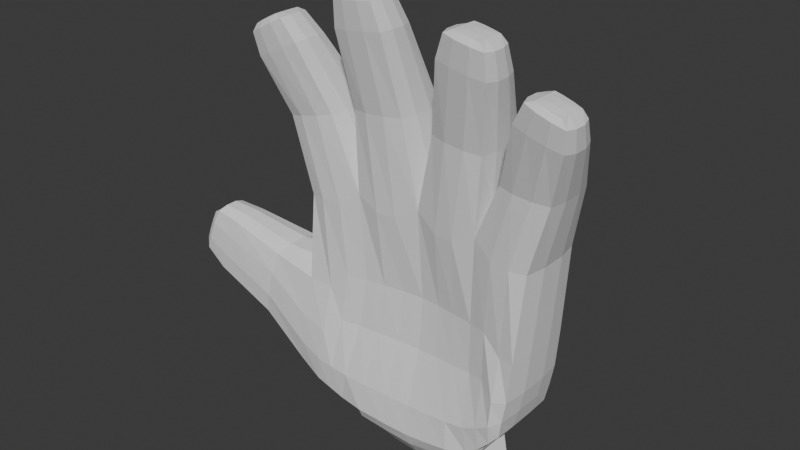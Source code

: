 # Source: MouseHand.blend  (saved by Blender 4.4.32; exported with 4.5.12 LTS)
import bpy
from mathutils import Matrix  # noqa: F401  (used for matrix-valued properties, if any)

bpy.ops.wm.read_factory_settings(use_empty=True)
scene = bpy.context.scene
scene.name = 'Scene'

# ---- collections
col_collection = bpy.data.collections.new('Collection'); scene.collection.children.link(col_collection)

# ---- world
world_world = bpy.data.worlds.new('World'); scene.world = world_world
world_world.use_nodes = True; world_world.node_tree.nodes.clear()
_N = world_world.node_tree.nodes; _L = world_world.node_tree.links
n0 = _N.new('ShaderNodeOutputWorld'); n0.name = 'World Output'; n0.location = (300, 300)
n1 = _N.new('ShaderNodeBackground'); n1.name = 'Background'; n1.location = (10, 300)
n1.inputs[0].default_value = (0.05088, 0.05088, 0.05088, 1.0)
_L.new(n1.outputs[0], n0.inputs[0])
n0.is_active_output = True
world_world.color = (0.05088, 0.05088, 0.05088)
world_world.sun_shadow_jitter_overblur = 0.0

# ---- meshes
me_cube_001 = bpy.data.meshes.new('Cube.001')
me_cube_001.from_pydata([(-0.92, -0.386, -1.432), (-0.7425, -0.3563, 0.1889), (-0.92, 0.2251, -1.432), (-0.7425, 0.2282, 0.1889), (1.136, -0.3836, -1.268), (1.286, -0.3563, 0.1786), (1.136, 0.2414, -1.268), (1.286, 0.2282, 0.1786), (0.8445, 0.257, -1.565), (0.2504, 0.2981, -1.655), (-0.4687, 0.257, -1.635), (-0.273, 0.2449, 0.3269), (0.2754, 0.2587, 0.3415), (0.8227, 0.2449, 0.3124), (-0.4687, -0.3898, -1.635), (0.2504, -0.4168, -1.655), (0.8445, -0.3898, -1.565), (0.8227, -0.3407, 0.3124), (0.2754, -0.3052, 0.3415), (-0.273, -0.3409, 0.3269), (-0.778, -0.3858, -0.5738), (-0.778, 0.2456, -0.5738), (1.225, 0.2629, -0.574), (1.225, -0.384, -0.574), (0.7696, -0.2867, -0.4449), (0.2613, -0.2191, -0.4515), (-0.2551, -0.287, -0.4492), (-0.2551, 0.3739, -0.5992), (0.2613, 0.4325, -0.6015), (0.7696, 0.3742, -0.5949), (-0.8624, -0.329, 1.676), (-0.6923, -0.2291, 1.486), (-0.7962, -0.3146, 1.662), (-1.066, -0.2291, 1.306), (-1.055, -0.329, 1.57), (-1.091, -0.3146, 1.5), (-1.066, -0.5412, 1.306), (-1.055, -0.5632, 1.57), (-1.091, -0.5775, 1.5), (-0.6923, -0.5412, 1.486), (-0.8624, -0.5632, 1.676), (-0.7962, -0.5775, 1.662), (1.605, -0.329, 1.483), (1.622, -0.2291, 1.238), (1.645, -0.3146, 1.422), (1.225, -0.2291, 1.347), (1.397, -0.329, 1.552), (1.327, -0.3146, 1.528), (1.225, -0.5412, 1.347), (1.397, -0.5632, 1.552), (1.327, -0.5775, 1.528), (1.622, -0.5412, 1.238), (1.605, -0.5632, 1.483), (1.645, -0.5775, 1.422), (0.9673, -0.329, 1.838), (1.011, -0.2291, 1.57), (1.015, -0.3146, 1.782), (0.598, -0.2291, 1.643), (0.752, -0.329, 1.881), (0.6849, -0.3146, 1.849), (0.598, -0.5412, 1.643), (0.752, -0.5632, 1.881), (0.6849, -0.5775, 1.849), (1.011, -0.5412, 1.57), (0.9673, -0.5632, 1.838), (1.015, -0.5775, 1.782), (0.007042, -0.329, 1.982), (0.1239, -0.2291, 1.728), (0.06771, -0.3146, 1.945), (-0.2933, -0.2291, 1.674), (-0.2104, -0.329, 1.95), (-0.2661, -0.3146, 1.897), (-0.2933, -0.5412, 1.674), (-0.2104, -0.5632, 1.95), (-0.2661, -0.5775, 1.897), (0.1239, -0.5412, 1.728), (0.007042, -0.5632, 1.982), (0.06771, -0.5775, 1.945), (-1.828, -0.329, -0.4777), (-1.693, -0.2291, -0.7359), (-1.819, -0.3146, -0.5657), (-1.693, -0.5412, -0.7359), (-1.828, -0.5632, -0.4777), (-1.819, -0.5775, -0.5657), (-1.706, -0.329, -0.193), (-1.494, -0.2291, -0.2257), (-1.646, -0.3146, -0.1638), (-1.494, -0.5412, -0.2257), (-1.706, -0.5632, -0.193), (-1.646, -0.5775, -0.1638), (0.8573, 0.1223, -1.662), (-0.4643, 0.1223, -1.719), (-0.4643, -0.2644, -1.719), (0.2538, -0.3699, -1.774), (0.8573, -0.2644, -1.662), (0.9216, 0.06955, -1.779), (0.2694, 0.1047, -1.944), (-0.473, 0.06955, -1.817), (-0.473, -0.2117, -1.817), (0.2694, -0.2469, -1.944), (0.9216, -0.2117, -1.779), (0.2538, 0.2278, -1.774), (-0.9044, 0.0549, 0.8299), (-0.4948, 0.0549, 0.9347), (-0.4948, -0.3861, 0.9347), (-0.9044, -0.3908, 0.8299), (-0.2585, 0.0549, 1.034), (0.1767, 0.0549, 1.066), (0.1767, -0.3767, 1.066), (-0.2585, -0.3861, 1.034), (0.4552, 0.0549, 1.02), (0.888, 0.0549, 0.977), (0.888, -0.3861, 0.977), (0.4552, -0.3767, 1.02), (1.042, 0.0549, 0.8038), (1.462, 0.0549, 0.7736), (1.462, -0.3908, 0.7736), (1.042, -0.3861, 0.8038), (-1.312, 0.0549, -1.091), (-1.312, -0.4002, -1.091), (-1.147, 0.0549, -0.4765), (-1.147, -0.4002, -0.4765), (-0.8296, 0.2759, -0.9422), (-0.8788, 0.2739, -1.213), (1.199, 0.261, -0.9201), (1.165, 0.259, -1.114), (1.199, -0.3953, -0.9201), (1.165, -0.3972, -1.114), (0.7907, -0.3086, -0.8699), (0.8182, -0.4148, -1.313), (0.2577, -0.2541, -0.9068), (0.254, -0.3876, -1.387), (-0.3182, -0.3088, -0.8951), (-0.3978, -0.4149, -1.364), (-0.3182, 0.3662, -1.045), (-0.3978, 0.3351, -1.364), (0.2577, 0.4209, -1.057), (0.254, 0.3624, -1.387), (0.7907, 0.3664, -1.02), (0.8182, 0.3352, -1.313), (-0.8788, -0.4309, -1.213), (-0.8296, -0.429, -0.9422), (-1.555, -0.2092, -0.3837), (-1.632, -0.2092, -0.5778), (-1.765, -0.2956, -0.4418), (-1.699, -0.2956, -0.2877), (-1.792, -0.3244, -0.3867), (-1.746, -0.3244, -0.2803), (-1.632, -0.5611, -0.5778), (-1.555, -0.5611, -0.3837), (-1.699, -0.5966, -0.2877), (-1.765, -0.5966, -0.4418), (-1.746, -0.5678, -0.2803), (-1.792, -0.5678, -0.3867), (-1.261, 0.08673, -0.9006), (-1.198, 0.08673, -0.6666), (-1.198, -0.432, -0.6666), (-1.261, -0.432, -0.9006), (-0.6076, 0.261, -1.586), (-0.7321, 0.259, -1.544), (-0.4444, -0.3795, 0.2039), (-0.6091, -0.3906, 0.1964), (-0.6091, 0.2778, 0.1964), (-0.4444, 0.2837, 0.2039), (-0.7321, -0.3972, -1.544), (-0.6076, -0.3953, -1.586), (-0.581, 0.3274, -0.5935), (-0.4171, 0.3508, -0.5963), (-0.4171, -0.3367, -0.4463), (-0.581, -0.3617, -0.5935), (-0.9945, -0.3244, 1.607), (-0.9245, -0.3244, 1.645), (-0.887, -0.2956, 1.612), (-1.0, -0.2956, 1.55), (-0.8077, -0.2092, 1.431), (-0.9504, -0.2092, 1.361), (-0.9245, -0.5678, 1.645), (-0.9945, -0.5678, 1.607), (-1.0, -0.5966, 1.55), (-0.887, -0.5966, 1.612), (-0.9504, -0.5611, 1.361), (-0.8077, -0.5611, 1.431), (-0.7776, 0.08673, 0.8623), (-0.6215, 0.08673, 0.9023), (-0.6215, -0.4195, 0.9023), (-0.7776, -0.4211, 0.8623), (-0.5486, -0.4252, -1.338), (-0.6854, -0.4357, -1.308), (-0.4761, -0.3544, -0.8822), (-0.6278, -0.4252, -1.017), (-0.6854, 0.3143, -1.308), (-0.5486, 0.3248, -1.338), (-0.6278, 0.3248, -1.017), (-0.4761, 0.3456, -1.032), (0.002657, 0.296, -1.652), (-0.2461, 0.294, -1.64), (-0.08782, 0.2951, 0.2304), (0.07869, 0.3009, 0.2326), (-0.2461, -0.4208, -1.64), (0.002657, -0.4188, -1.652), (0.07869, -0.3367, 0.2326), (-0.08782, -0.3529, 0.2304), (-0.08937, 0.3966, -0.5999), (0.08277, 0.4201, -0.6007), (0.08277, -0.2348, -0.4507), (-0.08937, -0.2614, -0.4499), (-0.1443, -0.3244, 1.962), (-0.06525, -0.3244, 1.974), (-0.03959, -0.2956, 1.93), (-0.1679, -0.2956, 1.911), (-0.01061, -0.2092, 1.711), (-0.1703, -0.2092, 1.69), (-0.06525, -0.5678, 1.974), (-0.1443, -0.5678, 1.962), (-0.1679, -0.5966, 1.911), (-0.03959, -0.5966, 1.93), (-0.1703, -0.5611, 1.69), (-0.01061, -0.5611, 1.711), (-0.2629, -0.3699, -1.738), (-0.004317, -0.3699, -1.76), (-0.008005, 0.1047, -1.915), (-0.2813, 0.1047, -1.862), (-0.2813, -0.2469, -1.862), (-0.008005, -0.2469, -1.915), (-0.004317, 0.2278, -1.76), (-0.2629, 0.2278, -1.738), (0.03591, -0.4119, 1.056), (-0.1299, -0.415, 1.044), (-0.1299, 0.08673, 1.044), (0.03591, 0.08673, 1.056), (0.02743, -0.3945, -1.384), (-0.1976, -0.4049, -1.376), (0.05799, -0.2679, -0.9054), (-0.1378, -0.2887, -0.9012), (-0.1976, 0.3451, -1.376), (0.02743, 0.3555, -1.384), (-0.1378, 0.3863, -1.051), (0.05799, 0.4071, -1.055), (0.6605, 0.2942, -1.598), (0.4618, 0.2961, -1.631), (0.4597, 0.3013, 0.2234), (0.626, 0.2954, 0.2203), (0.4618, -0.4187, -1.631), (0.6605, -0.4207, -1.598), (0.626, -0.3522, 0.2203), (0.4597, -0.3359, 0.2234), (0.432, 0.4211, -0.5993), (0.6008, 0.3977, -0.5971), (0.6008, -0.2601, -0.4471), (0.432, -0.2336, -0.4493), (0.8211, -0.3244, 1.87), (0.8994, -0.3244, 1.854), (0.9136, -0.2956, 1.803), (0.7867, -0.2956, 1.828), (0.8836, -0.2092, 1.593), (0.7255, -0.2092, 1.621), (0.8994, -0.5678, 1.854), (0.8211, -0.5678, 1.87), (0.7867, -0.5966, 1.828), (0.9136, -0.5966, 1.803), (0.7255, -0.5611, 1.621), (0.8836, -0.5611, 1.593), (0.4761, -0.3699, -1.74), (0.6855, -0.3699, -1.698), (0.7548, 0.1047, -1.838), (0.5165, 0.1047, -1.904), (0.5165, -0.2469, -1.904), (0.7548, -0.2469, -1.838), (0.6855, 0.2278, -1.698), (0.4761, 0.2278, -1.74), (0.754, -0.4148, 0.9902), (0.5891, -0.4117, 1.007), (0.5891, 0.08673, 1.007), (0.754, 0.08673, 0.9902), (0.642, -0.4044, -1.346), (0.4526, -0.394, -1.37), (0.6193, -0.2877, -0.8864), (0.4412, -0.2669, -0.8981), (0.4526, 0.356, -1.37), (0.642, 0.3456, -1.346), (0.4412, 0.4081, -1.048), (0.6193, 0.3873, -1.036), (0.9879, 0.2837, 0.1932), (1.153, 0.2778, 0.1859), (0.9584, -0.3953, -1.46), (1.058, -0.3972, -1.356), (1.058, 0.259, -1.356), (0.9584, 0.261, -1.46), (1.153, -0.3906, 0.1859), (0.9879, -0.3795, 0.1932), (1.094, -0.3617, -0.581), (0.9317, -0.3367, -0.438), (0.9317, 0.3508, -0.588), (1.094, 0.3274, -0.581), (1.464, -0.3244, 1.532), (1.54, -0.3244, 1.507), (1.548, -0.2956, 1.455), (1.425, -0.2956, 1.495), (1.5, -0.2092, 1.271), (1.348, -0.2092, 1.314), (1.54, -0.5678, 1.507), (1.464, -0.5678, 1.532), (1.425, -0.5966, 1.495), (1.548, -0.5966, 1.455), (1.348, -0.5611, 1.314), (1.5, -0.5611, 1.271), (1.332, -0.4211, 0.783), (1.172, -0.4195, 0.7945), (1.172, 0.08673, 0.7945), (1.332, 0.08673, 0.783), (0.9501, 0.3248, -1.248), (1.069, 0.3143, -1.174), (0.94, 0.3456, -0.9875), (1.083, 0.3248, -0.9503), (1.069, -0.4357, -1.174), (0.9501, -0.4252, -1.248), (1.083, -0.4252, -0.9503), (0.94, -0.3544, -0.8375), (-0.928, 0.03703, -1.484), (-0.928, -0.1979, -1.484), (-0.7737, -0.1771, 0.1889), (-0.7737, 0.04744, 0.1889), (1.139, -0.1961, -1.272), (1.139, 0.05392, -1.272), (1.317, 0.04744, 0.1786), (1.317, -0.1771, 0.1786), (0.8525, 0.03576, 0.5194), (0.8525, -0.1685, 0.5194), (0.2833, 0.04617, 0.563), (0.2833, -0.1477, 0.563), (-0.2893, 0.03576, 0.5411), (-0.2893, -0.1685, 0.5411), (-0.5299, 0.05392, -1.677), (-0.5299, -0.1961, -1.677), (0.8892, 0.05392, -1.593), (0.8892, -0.1961, -1.593), (1.256, 0.05705, -0.574), (1.256, -0.1898, -0.574), (-0.8116, -0.1917, -0.4839), (-0.8116, 0.04015, -0.4839), (-1.054, -0.4923, 1.574), (-1.054, -0.3999, 1.574), (-1.114, -0.3959, 1.487), (-1.114, -0.4963, 1.487), (-1.093, -0.3265, 1.291), (-1.093, -0.4438, 1.291), (-0.8654, -0.3999, 1.677), (-0.8654, -0.4923, 1.677), (-0.7737, -0.4963, 1.674), (-0.7737, -0.3959, 1.674), (-0.665, -0.4438, 1.501), (-0.665, -0.3265, 1.501), (1.4, -0.4923, 1.554), (1.4, -0.3999, 1.554), (1.303, -0.3959, 1.536), (1.303, -0.4963, 1.536), (1.196, -0.3265, 1.357), (1.196, -0.4438, 1.357), (1.604, -0.3999, 1.486), (1.604, -0.4923, 1.486), (1.67, -0.4963, 1.414), (1.67, -0.3959, 1.414), (1.652, -0.4438, 1.228), (1.652, -0.3265, 1.228), (0.755, -0.4923, 1.883), (0.755, -0.3999, 1.883), (0.6597, -0.3959, 1.854), (0.6597, -0.4963, 1.854), (0.5674, -0.3265, 1.649), (0.5674, -0.4438, 1.649), (0.9655, -0.3999, 1.841), (0.9655, -0.4923, 1.841), (1.041, -0.4963, 1.777), (1.041, -0.3959, 1.777), (1.042, -0.4438, 1.564), (1.042, -0.3265, 1.564), (-0.2079, -0.4923, 1.953), (-0.2079, -0.3999, 1.953), (-0.2901, -0.3959, 1.893), (-0.2901, -0.4963, 1.893), (-0.3224, -0.3265, 1.67), (-0.3224, -0.4438, 1.67), (0.004662, -0.3999, 1.984), (0.004662, -0.4923, 1.984), (0.0947, -0.4963, 1.949), (0.0947, -0.3959, 1.949), (0.1566, -0.4438, 1.733), (0.1566, -0.3265, 1.733), (-1.709, -0.3265, -0.7719), (-1.709, -0.4438, -0.7719), (-1.832, -0.4963, -0.5958), (-1.832, -0.3959, -0.5958), (-1.83, -0.4923, -0.4754), (-1.83, -0.3999, -0.4754), (-1.479, -0.4438, -0.1896), (-1.479, -0.3265, -0.1896), (-1.633, -0.3959, -0.1337), (-1.633, -0.4963, -0.1337), (-1.708, -0.3999, -0.1916), (-1.708, -0.4923, -0.1916), (-0.9337, -0.2528, 0.8224), (-0.9337, -0.08306, 0.8224), (-0.4655, -0.0815, 0.9422), (-0.4655, -0.2497, 0.9422), (-0.2878, -0.2497, 1.032), (-0.2878, -0.0815, 1.032), (0.2096, -0.07837, 1.068), (0.2096, -0.2435, 1.068), (0.4243, -0.2435, 1.023), (0.4243, -0.07837, 1.023), (0.9189, -0.0815, 0.9739), (0.9189, -0.2497, 0.9739), (1.012, -0.2497, 0.8059), (1.012, -0.0815, 0.8059), (1.492, -0.08306, 0.7715), (1.492, -0.2528, 0.7715), (-1.136, -0.08618, -0.4327), (-1.136, -0.2591, -0.4327), (-1.324, -0.2591, -1.135), (-1.324, -0.08618, -1.135), (-1.796, -0.4912, -0.375), (-1.796, -0.4009, -0.375), (-1.755, -0.4912, -0.2812), (-1.755, -0.4009, -0.2812), (1.188, 0.05392, -1.1), (1.188, -0.1961, -1.1), (1.225, 0.05392, -0.9131), (1.225, -0.1961, -0.9131), (-0.933, -0.4009, 1.65), (-0.933, -0.4912, 1.65), (-0.9914, -0.4009, 1.618), (-0.9914, -0.4912, 1.618), (-0.7429, 0.05392, -1.599), (-0.7429, -0.1961, -1.599), (-0.6212, 0.05392, -1.643), (-0.6212, -0.1961, -1.643), (-0.07159, -0.4009, 1.981), (-0.07159, -0.4912, 1.981), (-0.1376, -0.4009, 1.972), (-0.1376, -0.4912, 1.972), (0.8947, -0.4009, 1.863), (0.8947, -0.4912, 1.863), (0.8293, -0.4009, 1.876), (0.8293, -0.4912, 1.876), (1.536, -0.4009, 1.517), (1.536, -0.4912, 1.517), (1.473, -0.4009, 1.538), (1.473, -0.4912, 1.538), (0.9603, 0.05392, -1.509), (0.9603, -0.1961, -1.509), (1.055, 0.05392, -1.398), (1.055, -0.1961, -1.398)], [], [(339, 321, 3, 21), (293, 283, 7, 22), (337, 325, 5, 23), (169, 161, 1, 20), (451, 322, 4, 285), (435, 333, 14, 165), (291, 289, 17, 24), (249, 245, 18, 25), (205, 201, 19, 26), (167, 163, 11, 27), (203, 197, 12, 28), (247, 241, 13, 29), (281, 247, 29, 138), (237, 203, 28, 136), (193, 167, 27, 134), (233, 205, 26, 132), (277, 249, 25, 130), (317, 291, 24, 128), (189, 169, 20, 141), (427, 337, 23, 126), (313, 293, 22, 124), (156, 121, 87, 149), (403, 350, 39, 104), (431, 340, 37, 177), (185, 180, 36, 105), (309, 298, 43, 115), (401, 344, 33, 102), (415, 362, 51, 116), (447, 352, 49, 301), (307, 304, 48, 117), (273, 254, 55, 111), (413, 356, 45, 114), (411, 374, 63, 112), (443, 364, 61, 257), (271, 260, 60, 113), (229, 210, 67, 107), (409, 368, 57, 110), (407, 386, 75, 108), (439, 376, 73, 213), (227, 216, 72, 109), (418, 119, 81, 389), (405, 380, 69, 106), (154, 118, 79, 143), (416, 120, 85, 395), (423, 398, 84, 147), (171, 30, 32, 172), (172, 32, 31, 174), (341, 34, 35, 342), (342, 35, 33, 344), (177, 37, 38, 178), (178, 38, 36, 180), (347, 40, 41, 348), (348, 41, 39, 350), (295, 42, 44, 296), (296, 44, 43, 298), (353, 46, 47, 354), (354, 47, 45, 356), (301, 49, 50, 302), (302, 50, 48, 304), (359, 52, 53, 360), (360, 53, 51, 362), (251, 54, 56, 252), (252, 56, 55, 254), (365, 58, 59, 366), (366, 59, 57, 368), (257, 61, 62, 258), (258, 62, 60, 260), (371, 64, 65, 372), (372, 65, 63, 374), (207, 66, 68, 208), (208, 68, 67, 210), (377, 70, 71, 378), (378, 71, 69, 380), (213, 73, 74, 214), (214, 74, 72, 216), (383, 76, 77, 384), (384, 77, 75, 386), (389, 81, 83, 390), (390, 83, 82, 392), (143, 79, 80, 144), (144, 80, 78, 146), (149, 87, 89, 150), (150, 89, 88, 152), (395, 85, 86, 396), (396, 86, 84, 398), (183, 174, 31, 103), (262, 93, 99, 266), (268, 90, 95, 264), (220, 96, 99, 223), (264, 95, 100, 267), (90, 94, 100, 95), (92, 91, 97, 98), (224, 101, 96, 220), (218, 92, 98, 222), (238, 8, 90, 268), (242, 15, 93, 262), (194, 9, 101, 224), (198, 14, 92, 218), (163, 183, 103, 11), (321, 401, 102, 3), (161, 185, 105, 1), (331, 403, 104, 19), (330, 405, 106, 11), (201, 227, 109, 19), (329, 407, 108, 18), (197, 229, 107, 12), (328, 409, 110, 12), (245, 271, 113, 18), (327, 411, 112, 17), (241, 273, 111, 13), (326, 413, 114, 13), (289, 307, 117, 17), (325, 415, 116, 5), (283, 309, 115, 7), (339, 21, 120, 416), (123, 2, 118, 154), (319, 0, 119, 418), (141, 20, 121, 156), (0, 140, 157, 119), (140, 141, 156, 157), (21, 122, 155, 120), (122, 123, 154, 155), (83, 151, 153, 82), (151, 150, 152, 153), (81, 148, 151, 83), (148, 149, 150, 151), (86, 145, 147, 84), (145, 144, 146, 147), (85, 142, 145, 86), (142, 143, 144, 145), (393, 421, 146, 78), (421, 423, 147, 146), (120, 155, 142, 85), (155, 154, 143, 142), (119, 157, 148, 81), (157, 156, 149, 148), (286, 311, 125, 6), (311, 313, 124, 125), (322, 425, 127, 4), (425, 427, 126, 127), (164, 187, 140, 0), (187, 189, 141, 140), (284, 315, 129, 16), (315, 317, 128, 129), (242, 275, 131, 15), (275, 277, 130, 131), (198, 231, 133, 14), (231, 233, 132, 133), (158, 191, 135, 10), (191, 193, 134, 135), (194, 235, 137, 9), (235, 237, 136, 137), (238, 279, 139, 8), (279, 281, 138, 139), (123, 122, 192, 190), (190, 192, 193, 191), (2, 123, 190, 159), (159, 190, 191, 158), (133, 132, 188, 186), (186, 188, 189, 187), (14, 133, 186, 165), (165, 186, 187, 164), (19, 104, 184, 160), (160, 184, 185, 161), (3, 102, 182, 162), (162, 182, 183, 163), (102, 33, 175, 182), (182, 175, 174, 183), (41, 179, 181, 39), (179, 178, 180, 181), (40, 176, 179, 41), (176, 177, 178, 179), (35, 173, 175, 33), (173, 172, 174, 175), (34, 170, 173, 35), (170, 171, 172, 173), (104, 39, 181, 184), (184, 181, 180, 185), (347, 429, 176, 40), (429, 431, 177, 176), (132, 26, 168, 188), (188, 168, 169, 189), (122, 21, 166, 192), (192, 166, 167, 193), (21, 3, 162, 166), (166, 162, 163, 167), (319, 433, 164, 0), (433, 435, 165, 164), (26, 19, 160, 168), (168, 160, 161, 169), (135, 134, 236, 234), (234, 236, 237, 235), (10, 135, 234, 195), (195, 234, 235, 194), (131, 130, 232, 230), (230, 232, 233, 231), (15, 131, 230, 199), (199, 230, 231, 198), (11, 106, 228, 196), (196, 228, 229, 197), (18, 108, 226, 200), (200, 226, 227, 201), (15, 199, 219, 93), (199, 198, 218, 219), (10, 195, 225, 91), (195, 194, 224, 225), (93, 219, 223, 99), (219, 218, 222, 223), (91, 225, 221, 97), (225, 224, 220, 221), (97, 221, 222, 98), (221, 220, 223, 222), (77, 215, 217, 75), (215, 214, 216, 217), (76, 212, 215, 77), (212, 213, 214, 215), (71, 209, 211, 69), (209, 208, 210, 211), (70, 206, 209, 71), (206, 207, 208, 209), (108, 75, 217, 226), (226, 217, 216, 227), (383, 437, 212, 76), (437, 439, 213, 212), (106, 69, 211, 228), (228, 211, 210, 229), (130, 25, 204, 232), (232, 204, 205, 233), (134, 27, 202, 236), (236, 202, 203, 237), (27, 11, 196, 202), (202, 196, 197, 203), (25, 18, 200, 204), (204, 200, 201, 205), (137, 136, 280, 278), (278, 280, 281, 279), (9, 137, 278, 239), (239, 278, 279, 238), (129, 128, 276, 274), (274, 276, 277, 275), (16, 129, 274, 243), (243, 274, 275, 242), (12, 110, 272, 240), (240, 272, 273, 241), (17, 112, 270, 244), (244, 270, 271, 245), (16, 243, 263, 94), (243, 242, 262, 263), (9, 239, 269, 101), (239, 238, 268, 269), (96, 265, 266, 99), (265, 264, 267, 266), (101, 269, 265, 96), (269, 268, 264, 265), (94, 263, 267, 100), (263, 262, 266, 267), (65, 259, 261, 63), (259, 258, 260, 261), (64, 256, 259, 65), (256, 257, 258, 259), (59, 253, 255, 57), (253, 252, 254, 255), (58, 250, 253, 59), (250, 251, 252, 253), (112, 63, 261, 270), (270, 261, 260, 271), (371, 441, 256, 64), (441, 443, 257, 256), (110, 57, 255, 272), (272, 255, 254, 273), (128, 24, 248, 276), (276, 248, 249, 277), (136, 28, 246, 280), (280, 246, 247, 281), (28, 12, 240, 246), (246, 240, 241, 247), (24, 17, 244, 248), (248, 244, 245, 249), (127, 126, 316, 314), (314, 316, 317, 315), (4, 127, 314, 285), (285, 314, 315, 284), (139, 138, 312, 310), (310, 312, 313, 311), (8, 139, 310, 287), (287, 310, 311, 286), (13, 114, 308, 282), (282, 308, 309, 283), (5, 116, 306, 288), (288, 306, 307, 289), (53, 303, 305, 51), (303, 302, 304, 305), (52, 300, 303, 53), (300, 301, 302, 303), (47, 297, 299, 45), (297, 296, 298, 299), (46, 294, 297, 47), (294, 295, 296, 297), (116, 51, 305, 306), (306, 305, 304, 307), (359, 445, 300, 52), (445, 447, 301, 300), (114, 45, 299, 308), (308, 299, 298, 309), (138, 29, 292, 312), (312, 292, 293, 313), (126, 23, 290, 316), (316, 290, 291, 317), (23, 5, 288, 290), (290, 288, 289, 291), (335, 449, 284, 16), (449, 451, 285, 284), (29, 13, 282, 292), (292, 282, 283, 293), (287, 286, 450, 448), (448, 450, 451, 449), (8, 287, 448, 334), (334, 448, 449, 335), (295, 294, 446, 444), (444, 446, 447, 445), (42, 295, 444, 358), (358, 444, 445, 359), (251, 250, 442, 440), (440, 442, 443, 441), (54, 251, 440, 370), (370, 440, 441, 371), (207, 206, 438, 436), (436, 438, 439, 437), (66, 207, 436, 382), (382, 436, 437, 383), (159, 158, 434, 432), (432, 434, 435, 433), (2, 159, 432, 318), (318, 432, 433, 319), (171, 170, 430, 428), (428, 430, 431, 429), (30, 171, 428, 346), (346, 428, 429, 347), (125, 124, 426, 424), (424, 426, 427, 425), (6, 125, 424, 323), (323, 424, 425, 322), (153, 152, 422, 420), (420, 422, 423, 421), (82, 153, 420, 392), (392, 420, 421, 393), (2, 318, 419, 118), (318, 319, 418, 419), (20, 338, 417, 121), (338, 339, 416, 417), (7, 115, 414, 324), (324, 414, 415, 325), (17, 117, 412, 327), (327, 412, 413, 326), (13, 111, 410, 326), (326, 410, 411, 327), (18, 113, 408, 329), (329, 408, 409, 328), (12, 107, 406, 328), (328, 406, 407, 329), (19, 109, 404, 331), (331, 404, 405, 330), (11, 103, 402, 330), (330, 402, 403, 331), (1, 105, 400, 320), (320, 400, 401, 321), (89, 397, 399, 88), (397, 396, 398, 399), (87, 394, 397, 89), (394, 395, 396, 397), (80, 391, 393, 78), (391, 390, 392, 393), (79, 388, 391, 80), (388, 389, 390, 391), (68, 385, 387, 67), (385, 384, 386, 387), (66, 382, 385, 68), (382, 383, 384, 385), (74, 379, 381, 72), (379, 378, 380, 381), (73, 376, 379, 74), (376, 377, 378, 379), (56, 373, 375, 55), (373, 372, 374, 375), (54, 370, 373, 56), (370, 371, 372, 373), (62, 367, 369, 60), (367, 366, 368, 369), (61, 364, 367, 62), (364, 365, 366, 367), (44, 361, 363, 43), (361, 360, 362, 363), (42, 358, 361, 44), (358, 359, 360, 361), (50, 355, 357, 48), (355, 354, 356, 357), (49, 352, 355, 50), (352, 353, 354, 355), (32, 349, 351, 31), (349, 348, 350, 351), (30, 346, 349, 32), (346, 347, 348, 349), (38, 343, 345, 36), (343, 342, 344, 345), (37, 340, 343, 38), (340, 341, 342, 343), (152, 88, 399, 422), (422, 399, 398, 423), (121, 417, 394, 87), (417, 416, 395, 394), (109, 72, 381, 404), (404, 381, 380, 405), (118, 419, 388, 79), (419, 418, 389, 388), (206, 70, 377, 438), (438, 377, 376, 439), (107, 67, 387, 406), (406, 387, 386, 407), (113, 60, 369, 408), (408, 369, 368, 409), (250, 58, 365, 442), (442, 365, 364, 443), (111, 55, 375, 410), (410, 375, 374, 411), (117, 48, 357, 412), (412, 357, 356, 413), (294, 46, 353, 446), (446, 353, 352, 447), (115, 43, 363, 414), (414, 363, 362, 415), (105, 36, 345, 400), (400, 345, 344, 401), (170, 34, 341, 430), (430, 341, 340, 431), (103, 31, 351, 402), (402, 351, 350, 403), (124, 22, 336, 426), (426, 336, 337, 427), (158, 10, 332, 434), (434, 332, 333, 435), (286, 6, 323, 450), (450, 323, 322, 451), (22, 7, 324, 336), (336, 324, 325, 337), (20, 1, 320, 338), (338, 320, 321, 339)])
_uv = me_cube_001.uv_layers.new(name='UVMap')
_uv.uv.foreach_set('vector', [0.5, 0.1667, 0.625, 0.1667, 0.625, 0.25, 0.5, 0.25, 0.5, 0.4792, 0.625, 0.4792, 0.625, 0.5, 0.5, 0.5, 0.5, 0.6667, 0.625, 0.6667, 0.625, 0.75, 0.5, 0.75, 0.5, 0.9792, 0.625, 0.9792, 0.625, 1.0, 0.5, 1.0, 0.3542, 0.6667, 0.375, 0.6667, 0.375, 0.75, 0.3542, 0.75, 0.1667, 0.6667, 0.1875, 0.6667, 0.1875, 0.75, 0.1667, 0.75, 0.5, 0.7917, 0.625, 0.7917, 0.625, 0.8125, 0.5, 0.8125, 0.5, 0.8542, 0.625, 0.8542, 0.625, 0.875, 0.5, 0.875, 0.5, 0.9179, 0.625, 0.9179, 0.625, 0.9375, 0.5, 0.9375, 0.5, 0.2917, 0.625, 0.2917, 0.625, 0.3125, 0.5, 0.3125, 0.5, 0.3529, 0.625, 0.3529, 0.625, 0.375, 0.5, 0.375, 0.5, 0.4167, 0.625, 0.4167, 0.625, 0.4375, 0.5, 0.4375, 0.4583, 0.4167, 0.5, 0.4167, 0.5, 0.4375, 0.4583, 0.4375, 0.4583, 0.3529, 0.5, 0.3529, 0.5, 0.375, 0.4583, 0.375, 0.4583, 0.2917, 0.5, 0.2917, 0.5, 0.3125, 0.4583, 0.3125, 0.4583, 0.9179, 0.5, 0.9179, 0.5, 0.9375, 0.4583, 0.9375, 0.4583, 0.8542, 0.5, 0.8542, 0.5, 0.875, 0.4583, 0.875, 0.4583, 0.7917, 0.5, 0.7917, 0.5, 0.8125, 0.4583, 0.8125, 0.4583, 0.9792, 0.5, 0.9792, 0.5, 1.0, 0.4583, 1.0, 0.4583, 0.6667, 0.5, 0.6667, 0.5, 0.75, 0.4583, 0.75, 0.4583, 0.4792, 0.5, 0.4792, 0.5, 0.5, 0.4583, 0.5, 0.4583, 1.0, 0.5, 1.0, 0.5, 1.0, 0.4583, 1.0, 0.8125, 0.6667, 0.8125, 0.6667, 0.8125, 0.75, 0.8125, 0.75, 0.8479, 0.6604, 0.8563, 0.6604, 0.8563, 0.7313, 0.8479, 0.7313, 0.8542, 0.75, 0.8542, 0.75, 0.875, 0.75, 0.875, 0.75, 0.6458, 0.5, 0.6458, 0.5, 0.625, 0.5, 0.625, 0.5, 0.875, 0.5833, 0.875, 0.5833, 0.875, 0.5, 0.875, 0.5, 0.625, 0.6667, 0.625, 0.6667, 0.625, 0.75, 0.625, 0.75, 0.6604, 0.6604, 0.6687, 0.6604, 0.6688, 0.7313, 0.6604, 0.7313, 0.6667, 0.75, 0.6667, 0.75, 0.6875, 0.75, 0.6875, 0.75, 0.7083, 0.5, 0.7083, 0.5, 0.6875, 0.5, 0.6875, 0.5, 0.6875, 0.5833, 0.6875, 0.5833, 0.6875, 0.5, 0.6875, 0.5, 0.6875, 0.6667, 0.6875, 0.6667, 0.6875, 0.75, 0.6875, 0.75, 0.7229, 0.6604, 0.7312, 0.6604, 0.7312, 0.7312, 0.7229, 0.7313, 0.7292, 0.75, 0.7292, 0.75, 0.75, 0.75, 0.75, 0.75, 0.7721, 0.5, 0.7721, 0.5, 0.75, 0.5, 0.75, 0.5, 0.75, 0.5833, 0.75, 0.5833, 0.75, 0.5, 0.75, 0.5, 0.75, 0.6667, 0.75, 0.6667, 0.75, 0.75, 0.75, 0.75, 0.7859, 0.6604, 0.7938, 0.6604, 0.7938, 0.7312, 0.7859, 0.7312, 0.7929, 0.75, 0.7929, 0.75, 0.8125, 0.75, 0.8125, 0.75, 0.125, 0.6667, 0.125, 0.75, 0.125, 0.75, 0.125, 0.6667, 0.8125, 0.5833, 0.8125, 0.5833, 0.8125, 0.5, 0.8125, 0.5, 0.4167, 0.25, 0.375, 0.25, 0.375, 0.25, 0.4167, 0.25, 0.5, 0.1667, 0.5, 0.25, 0.5, 0.25, 0.5, 0.1667, 0.448, 0.1604, 0.4691, 0.1604, 0.4691, 0.2312, 0.448, 0.2312, 0.8396, 0.5188, 0.8313, 0.5188, 0.8157, 0.5027, 0.8347, 0.5027, 0.8347, 0.5027, 0.8157, 0.5027, 0.8125, 0.5, 0.8333, 0.5, 0.8563, 0.5896, 0.8563, 0.5188, 0.8727, 0.5027, 0.8727, 0.5842, 0.8727, 0.5842, 0.8727, 0.5027, 0.875, 0.5, 0.875, 0.5833, 0.8479, 0.7313, 0.8563, 0.7313, 0.8727, 0.7473, 0.8537, 0.7473, 0.8537, 0.7473, 0.8727, 0.7473, 0.875, 0.75, 0.8542, 0.75, 0.8312, 0.6604, 0.8313, 0.7313, 0.8157, 0.7473, 0.8157, 0.6658, 0.8157, 0.6658, 0.8157, 0.7473, 0.8125, 0.75, 0.8125, 0.6667, 0.6521, 0.5188, 0.6438, 0.5188, 0.6278, 0.5027, 0.6468, 0.5027, 0.6468, 0.5027, 0.6278, 0.5027, 0.625, 0.5, 0.6458, 0.5, 0.6688, 0.5896, 0.6687, 0.5188, 0.6847, 0.5027, 0.6847, 0.5842, 0.6847, 0.5842, 0.6847, 0.5027, 0.6875, 0.5, 0.6875, 0.5833, 0.6604, 0.7313, 0.6688, 0.7313, 0.6847, 0.7473, 0.6658, 0.7473, 0.6658, 0.7473, 0.6847, 0.7473, 0.6875, 0.75, 0.6667, 0.75, 0.6438, 0.6604, 0.6438, 0.7313, 0.6278, 0.7473, 0.6278, 0.6658, 0.6278, 0.6658, 0.6278, 0.7473, 0.625, 0.75, 0.625, 0.6667, 0.7146, 0.5188, 0.7063, 0.5188, 0.6903, 0.5027, 0.7093, 0.5027, 0.7093, 0.5027, 0.6903, 0.5027, 0.6875, 0.5, 0.7083, 0.5, 0.7312, 0.5896, 0.7312, 0.5188, 0.7473, 0.5027, 0.7473, 0.5842, 0.7473, 0.5842, 0.7473, 0.5027, 0.75, 0.5, 0.75, 0.5833, 0.7229, 0.7313, 0.7312, 0.7312, 0.7473, 0.7473, 0.7283, 0.7473, 0.7283, 0.7473, 0.7473, 0.7473, 0.75, 0.75, 0.7292, 0.75, 0.7063, 0.6604, 0.7063, 0.7313, 0.6903, 0.7473, 0.6903, 0.6658, 0.6903, 0.6658, 0.6903, 0.7473, 0.6875, 0.75, 0.6875, 0.6667, 0.7776, 0.5188, 0.7688, 0.5188, 0.753, 0.5027, 0.7731, 0.5027, 0.7731, 0.5027, 0.753, 0.5027, 0.75, 0.5, 0.7721, 0.5, 0.7938, 0.5896, 0.7938, 0.5188, 0.81, 0.5027, 0.81, 0.5842, 0.81, 0.5842, 0.81, 0.5027, 0.8125, 0.5, 0.8125, 0.5833, 0.7859, 0.7312, 0.7938, 0.7312, 0.81, 0.7473, 0.7921, 0.7473, 0.7921, 0.7473, 0.81, 0.7473, 0.8125, 0.75, 0.7929, 0.75, 0.7687, 0.6604, 0.7688, 0.7313, 0.753, 0.7473, 0.753, 0.6658, 0.753, 0.6658, 0.753, 0.7473, 0.75, 0.75, 0.75, 0.6667, 0.125, 0.6667, 0.125, 0.75, 0.125, 0.7445, 0.125, 0.6648, 0.375, 0.08516, 0.375, 0.005492, 0.4059, 0.01875, 0.4059, 0.08958, 0.4167, 0.25, 0.375, 0.25, 0.3807, 0.25, 0.4186, 0.2491, 0.4186, 0.2491, 0.3807, 0.25, 0.4059, 0.2313, 0.427, 0.2313, 0.4583, 1.0, 0.5, 1.0, 0.4889, 1.0, 0.4528, 1.0, 0.4528, 0.0, 0.4889, 0.0, 0.4691, 0.01875, 0.448, 0.01875, 0.5, 0.1667, 0.5, 0.25, 0.4944, 0.2473, 0.4963, 0.1667, 0.4963, 0.1667, 0.4944, 0.2473, 0.4691, 0.2312, 0.4691, 0.1604, 0.8333, 0.5, 0.8333, 0.5, 0.8125, 0.5, 0.8125, 0.5, 0.375, 0.8542, 0.375, 0.875, 0.375, 0.875, 0.375, 0.8542, 0.375, 0.4167, 0.375, 0.4375, 0.375, 0.4375, 0.375, 0.4167, 0.2279, 0.5, 0.25, 0.5, 0.25, 0.75, 0.2279, 0.75, 0.2917, 0.5, 0.3125, 0.5, 0.3125, 0.75, 0.2917, 0.75, 0.3125, 0.5, 0.3125, 0.75, 0.3125, 0.75, 0.3125, 0.5, 0.1875, 0.75, 0.1875, 0.5, 0.1875, 0.5, 0.1875, 0.75, 0.375, 0.3529, 0.375, 0.375, 0.375, 0.375, 0.375, 0.3529, 0.375, 0.9179, 0.375, 0.9375, 0.375, 0.9375, 0.375, 0.9179, 0.375, 0.4167, 0.375, 0.4375, 0.375, 0.4375, 0.375, 0.4167, 0.375, 0.8542, 0.375, 0.875, 0.375, 0.875, 0.375, 0.8542, 0.375, 0.3529, 0.375, 0.375, 0.375, 0.375, 0.375, 0.3529, 0.375, 0.9179, 0.375, 0.9375, 0.375, 0.9375, 0.375, 0.9179, 0.8333, 0.5, 0.8333, 0.5, 0.8125, 0.5, 0.8125, 0.5, 0.875, 0.5833, 0.875, 0.5833, 0.875, 0.5, 0.875, 0.5, 0.8542, 0.75, 0.8542, 0.75, 0.875, 0.75, 0.875, 0.75, 0.8125, 0.6667, 0.8125, 0.6667, 0.8125, 0.75, 0.8125, 0.75, 0.8125, 0.5833, 0.8125, 0.5833, 0.8125, 0.5, 0.8125, 0.5, 0.7929, 0.75, 0.7929, 0.75, 0.8125, 0.75, 0.8125, 0.75, 0.75, 0.6667, 0.75, 0.6667, 0.75, 0.75, 0.75, 0.75, 0.7721, 0.5, 0.7721, 0.5, 0.75, 0.5, 0.75, 0.5, 0.75, 0.5833, 0.75, 0.5833, 0.75, 0.5, 0.75, 0.5, 0.7292, 0.75, 0.7292, 0.75, 0.75, 0.75, 0.75, 0.75, 0.6875, 0.6667, 0.6875, 0.6667, 0.6875, 0.75, 0.6875, 0.75, 0.7083, 0.5, 0.7083, 0.5, 0.6875, 0.5, 0.6875, 0.5, 0.6875, 0.5833, 0.6875, 0.5833, 0.6875, 0.5, 0.6875, 0.5, 0.6667, 0.75, 0.6667, 0.75, 0.6875, 0.75, 0.6875, 0.75, 0.625, 0.6667, 0.625, 0.6667, 0.625, 0.75, 0.625, 0.75, 0.6458, 0.5, 0.6458, 0.5, 0.625, 0.5, 0.625, 0.5, 0.5, 0.1667, 0.5, 0.25, 0.5, 0.25, 0.5, 0.1667, 0.4167, 0.25, 0.375, 0.25, 0.375, 0.25, 0.4167, 0.25, 0.125, 0.6667, 0.125, 0.75, 0.125, 0.75, 0.125, 0.6667, 0.4583, 1.0, 0.5, 1.0, 0.5, 1.0, 0.4583, 1.0, 0.375, 1.0, 0.4167, 1.0, 0.4167, 1.0, 0.375, 1.0, 0.4167, 1.0, 0.4583, 1.0, 0.4583, 1.0, 0.4167, 1.0, 0.5, 0.25, 0.4583, 0.25, 0.4583, 0.25, 0.5, 0.25, 0.4583, 0.25, 0.4167, 0.25, 0.4167, 0.25, 0.4583, 0.25, 0.3807, 0.0, 0.4168, 0.0, 0.427, 0.01875, 0.4059, 0.01875, 0.4168, 0.0, 0.4528, 0.0, 0.448, 0.01875, 0.427, 0.01875, 0.375, 1.0, 0.4167, 1.0, 0.4168, 1.0, 0.3807, 1.0, 0.4167, 1.0, 0.4583, 1.0, 0.4528, 1.0, 0.4168, 1.0, 0.4944, 0.2473, 0.4565, 0.2482, 0.448, 0.2312, 0.4691, 0.2312, 0.4565, 0.2482, 0.4186, 0.2491, 0.427, 0.2313, 0.448, 0.2312, 0.5, 0.25, 0.4583, 0.25, 0.4565, 0.2482, 0.4944, 0.2473, 0.4583, 0.25, 0.4167, 0.25, 0.4186, 0.2491, 0.4565, 0.2482, 0.4059, 0.1604, 0.427, 0.1604, 0.427, 0.2313, 0.4059, 0.2313, 0.427, 0.1604, 0.448, 0.1604, 0.448, 0.2312, 0.427, 0.2313, 0.5, 0.25, 0.4583, 0.25, 0.4583, 0.25, 0.5, 0.25, 0.4583, 0.25, 0.4167, 0.25, 0.4167, 0.25, 0.4583, 0.25, 0.375, 1.0, 0.4167, 1.0, 0.4167, 1.0, 0.375, 1.0, 0.4167, 1.0, 0.4583, 1.0, 0.4583, 1.0, 0.4167, 1.0, 0.375, 0.4792, 0.4167, 0.4792, 0.4167, 0.5, 0.375, 0.5, 0.4167, 0.4792, 0.4583, 0.4792, 0.4583, 0.5, 0.4167, 0.5, 0.375, 0.6667, 0.4167, 0.6667, 0.4167, 0.75, 0.375, 0.75, 0.4167, 0.6667, 0.4583, 0.6667, 0.4583, 0.75, 0.4167, 0.75, 0.375, 0.9792, 0.4167, 0.9792, 0.4167, 1.0, 0.375, 1.0, 0.4167, 0.9792, 0.4583, 0.9792, 0.4583, 1.0, 0.4167, 1.0, 0.375, 0.7917, 0.4167, 0.7917, 0.4167, 0.8125, 0.375, 0.8125, 0.4167, 0.7917, 0.4583, 0.7917, 0.4583, 0.8125, 0.4167, 0.8125, 0.375, 0.8542, 0.4167, 0.8542, 0.4167, 0.875, 0.375, 0.875, 0.4167, 0.8542, 0.4583, 0.8542, 0.4583, 0.875, 0.4167, 0.875, 0.375, 0.9179, 0.4167, 0.9179, 0.4167, 0.9375, 0.375, 0.9375, 0.4167, 0.9179, 0.4583, 0.9179, 0.4583, 0.9375, 0.4167, 0.9375, 0.375, 0.2917, 0.4167, 0.2917, 0.4167, 0.3125, 0.375, 0.3125, 0.4167, 0.2917, 0.4583, 0.2917, 0.4583, 0.3125, 0.4167, 0.3125, 0.375, 0.3529, 0.4167, 0.3529, 0.4167, 0.375, 0.375, 0.375, 0.4167, 0.3529, 0.4583, 0.3529, 0.4583, 0.375, 0.4167, 0.375, 0.375, 0.4167, 0.4167, 0.4167, 0.4167, 0.4375, 0.375, 0.4375, 0.4167, 0.4167, 0.4583, 0.4167, 0.4583, 0.4375, 0.4167, 0.4375, 0.4167, 0.25, 0.4583, 0.25, 0.4583, 0.2708, 0.4167, 0.2708, 0.4167, 0.2708, 0.4583, 0.2708, 0.4583, 0.2917, 0.4167, 0.2917, 0.375, 0.25, 0.4167, 0.25, 0.4167, 0.2708, 0.375, 0.2708, 0.375, 0.2708, 0.4167, 0.2708, 0.4167, 0.2917, 0.375, 0.2917, 0.4167, 0.9375, 0.4583, 0.9375, 0.4583, 0.9583, 0.4167, 0.9583, 0.4167, 0.9583, 0.4583, 0.9583, 0.4583, 0.9792, 0.4167, 0.9792, 0.375, 0.9375, 0.4167, 0.9375, 0.4167, 0.9583, 0.375, 0.9583, 0.375, 0.9583, 0.4167, 0.9583, 0.4167, 0.9792, 0.375, 0.9792, 0.8125, 0.75, 0.8125, 0.75, 0.8333, 0.75, 0.8333, 0.75, 0.8333, 0.75, 0.8333, 0.75, 0.8542, 0.75, 0.8542, 0.75, 0.875, 0.5, 0.875, 0.5, 0.8542, 0.5, 0.8542, 0.5, 0.8542, 0.5, 0.8542, 0.5, 0.8333, 0.5, 0.8333, 0.5, 0.875, 0.5, 0.875, 0.5, 0.8542, 0.5, 0.8542, 0.5, 0.8542, 0.5, 0.8542, 0.5, 0.8333, 0.5, 0.8333, 0.5, 0.8157, 0.7473, 0.8347, 0.7473, 0.8333, 0.75, 0.8125, 0.75, 0.8347, 0.7473, 0.8537, 0.7473, 0.8542, 0.75, 0.8333, 0.75, 0.8313, 0.7313, 0.8396, 0.7313, 0.8347, 0.7473, 0.8157, 0.7473, 0.8396, 0.7313, 0.8479, 0.7313, 0.8537, 0.7473, 0.8347, 0.7473, 0.8727, 0.5027, 0.8537, 0.5027, 0.8542, 0.5, 0.875, 0.5, 0.8537, 0.5027, 0.8347, 0.5027, 0.8333, 0.5, 0.8542, 0.5, 0.8563, 0.5188, 0.8479, 0.5188, 0.8537, 0.5027, 0.8727, 0.5027, 0.8479, 0.5188, 0.8396, 0.5188, 0.8347, 0.5027, 0.8537, 0.5027, 0.8125, 0.75, 0.8125, 0.75, 0.8333, 0.75, 0.8333, 0.75, 0.8333, 0.75, 0.8333, 0.75, 0.8542, 0.75, 0.8542, 0.75, 0.8312, 0.6604, 0.8396, 0.6604, 0.8396, 0.7313, 0.8313, 0.7313, 0.8396, 0.6604, 0.8479, 0.6604, 0.8479, 0.7313, 0.8396, 0.7313, 0.4583, 0.9375, 0.5, 0.9375, 0.5, 0.9583, 0.4583, 0.9583, 0.4583, 0.9583, 0.5, 0.9583, 0.5, 0.9792, 0.4583, 0.9792, 0.4583, 0.25, 0.5, 0.25, 0.5, 0.2708, 0.4583, 0.2708, 0.4583, 0.2708, 0.5, 0.2708, 0.5, 0.2917, 0.4583, 0.2917, 0.5, 0.25, 0.625, 0.25, 0.625, 0.2708, 0.5, 0.2708, 0.5, 0.2708, 0.625, 0.2708, 0.625, 0.2917, 0.5, 0.2917, 0.125, 0.6667, 0.1458, 0.6667, 0.1458, 0.75, 0.125, 0.75, 0.1458, 0.6667, 0.1667, 0.6667, 0.1667, 0.75, 0.1458, 0.75, 0.5, 0.9375, 0.625, 0.9375, 0.625, 0.9583, 0.5, 0.9583, 0.5, 0.9583, 0.625, 0.9583, 0.625, 0.9792, 0.5, 0.9792, 0.4167, 0.3125, 0.4583, 0.3125, 0.4583, 0.3321, 0.4167, 0.3321, 0.4167, 0.3321, 0.4583, 0.3321, 0.4583, 0.3529, 0.4167, 0.3529, 0.375, 0.3125, 0.4167, 0.3125, 0.4167, 0.3321, 0.375, 0.3321, 0.375, 0.3321, 0.4167, 0.3321, 0.4167, 0.3529, 0.375, 0.3529, 0.4167, 0.875, 0.4583, 0.875, 0.4583, 0.8971, 0.4167, 0.8971, 0.4167, 0.8971, 0.4583, 0.8971, 0.4583, 0.9179, 0.4167, 0.9179, 0.375, 0.875, 0.4167, 0.875, 0.4167, 0.8971, 0.375, 0.8971, 0.375, 0.8971, 0.4167, 0.8971, 0.4167, 0.9179, 0.375, 0.9179, 0.8125, 0.5, 0.8125, 0.5, 0.7929, 0.5, 0.7929, 0.5, 0.7929, 0.5, 0.7929, 0.5, 0.7721, 0.5, 0.7721, 0.5, 0.75, 0.75, 0.75, 0.75, 0.7721, 0.75, 0.7721, 0.75, 0.7721, 0.75, 0.7721, 0.75, 0.7929, 0.75, 0.7929, 0.75, 0.375, 0.875, 0.375, 0.8971, 0.375, 0.8971, 0.375, 0.875, 0.375, 0.8971, 0.375, 0.9179, 0.375, 0.9179, 0.375, 0.8971, 0.375, 0.3125, 0.375, 0.3321, 0.375, 0.3321, 0.375, 0.3125, 0.375, 0.3321, 0.375, 0.3529, 0.375, 0.3529, 0.375, 0.3321, 0.375, 0.875, 0.375, 0.8971, 0.375, 0.8971, 0.375, 0.875, 0.375, 0.8971, 0.375, 0.9179, 0.375, 0.9179, 0.375, 0.8971, 0.375, 0.3125, 0.375, 0.3321, 0.375, 0.3321, 0.375, 0.3125, 0.375, 0.3321, 0.375, 0.3529, 0.375, 0.3529, 0.375, 0.3321, 0.1875, 0.5, 0.2071, 0.5, 0.2071, 0.75, 0.1875, 0.75, 0.2071, 0.5, 0.2279, 0.5, 0.2279, 0.75, 0.2071, 0.75, 0.753, 0.7473, 0.7731, 0.7473, 0.7721, 0.75, 0.75, 0.75, 0.7731, 0.7473, 0.7921, 0.7473, 0.7929, 0.75, 0.7721, 0.75, 0.7688, 0.7313, 0.7776, 0.7312, 0.7731, 0.7473, 0.753, 0.7473, 0.7776, 0.7312, 0.7859, 0.7312, 0.7921, 0.7473, 0.7731, 0.7473, 0.81, 0.5027, 0.7921, 0.5027, 0.7929, 0.5, 0.8125, 0.5, 0.7921, 0.5027, 0.7731, 0.5027, 0.7721, 0.5, 0.7929, 0.5, 0.7938, 0.5188, 0.7859, 0.5187, 0.7921, 0.5027, 0.81, 0.5027, 0.7859, 0.5187, 0.7776, 0.5188, 0.7731, 0.5027, 0.7921, 0.5027, 0.75, 0.75, 0.75, 0.75, 0.7721, 0.75, 0.7721, 0.75, 0.7721, 0.75, 0.7721, 0.75, 0.7929, 0.75, 0.7929, 0.75, 0.7687, 0.6604, 0.7776, 0.6604, 0.7776, 0.7312, 0.7688, 0.7313, 0.7776, 0.6604, 0.7859, 0.6604, 0.7859, 0.7312, 0.7776, 0.7312, 0.8125, 0.5, 0.8125, 0.5, 0.7929, 0.5, 0.7929, 0.5, 0.7929, 0.5, 0.7929, 0.5, 0.7721, 0.5, 0.7721, 0.5, 0.4583, 0.875, 0.5, 0.875, 0.5, 0.8971, 0.4583, 0.8971, 0.4583, 0.8971, 0.5, 0.8971, 0.5, 0.9179, 0.4583, 0.9179, 0.4583, 0.3125, 0.5, 0.3125, 0.5, 0.3321, 0.4583, 0.3321, 0.4583, 0.3321, 0.5, 0.3321, 0.5, 0.3529, 0.4583, 0.3529, 0.5, 0.3125, 0.625, 0.3125, 0.625, 0.3321, 0.5, 0.3321, 0.5, 0.3321, 0.625, 0.3321, 0.625, 0.3529, 0.5, 0.3529, 0.5, 0.875, 0.625, 0.875, 0.625, 0.8971, 0.5, 0.8971, 0.5, 0.8971, 0.625, 0.8971, 0.625, 0.9179, 0.5, 0.9179, 0.4167, 0.375, 0.4583, 0.375, 0.4583, 0.3958, 0.4167, 0.3958, 0.4167, 0.3958, 0.4583, 0.3958, 0.4583, 0.4167, 0.4167, 0.4167, 0.375, 0.375, 0.4167, 0.375, 0.4167, 0.3958, 0.375, 0.3958, 0.375, 0.3958, 0.4167, 0.3958, 0.4167, 0.4167, 0.375, 0.4167, 0.4167, 0.8125, 0.4583, 0.8125, 0.4583, 0.8333, 0.4167, 0.8333, 0.4167, 0.8333, 0.4583, 0.8333, 0.4583, 0.8542, 0.4167, 0.8542, 0.375, 0.8125, 0.4167, 0.8125, 0.4167, 0.8333, 0.375, 0.8333, 0.375, 0.8333, 0.4167, 0.8333, 0.4167, 0.8542, 0.375, 0.8542, 0.75, 0.5, 0.75, 0.5, 0.7292, 0.5, 0.7292, 0.5, 0.7292, 0.5, 0.7292, 0.5, 0.7083, 0.5, 0.7083, 0.5, 0.6875, 0.75, 0.6875, 0.75, 0.7083, 0.75, 0.7083, 0.75, 0.7083, 0.75, 0.7083, 0.75, 0.7292, 0.75, 0.7292, 0.75, 0.375, 0.8125, 0.375, 0.8333, 0.375, 0.8333, 0.375, 0.8125, 0.375, 0.8333, 0.375, 0.8542, 0.375, 0.8542, 0.375, 0.8333, 0.375, 0.375, 0.375, 0.3958, 0.375, 0.3958, 0.375, 0.375, 0.375, 0.3958, 0.375, 0.4167, 0.375, 0.4167, 0.375, 0.3958, 0.25, 0.5, 0.2708, 0.5, 0.2708, 0.75, 0.25, 0.75, 0.2708, 0.5, 0.2917, 0.5, 0.2917, 0.75, 0.2708, 0.75, 0.375, 0.375, 0.375, 0.3958, 0.375, 0.3958, 0.375, 0.375, 0.375, 0.3958, 0.375, 0.4167, 0.375, 0.4167, 0.375, 0.3958, 0.375, 0.8125, 0.375, 0.8333, 0.375, 0.8333, 0.375, 0.8125, 0.375, 0.8333, 0.375, 0.8542, 0.375, 0.8542, 0.375, 0.8333, 0.6903, 0.7473, 0.7093, 0.7473, 0.7083, 0.75, 0.6875, 0.75, 0.7093, 0.7473, 0.7283, 0.7473, 0.7292, 0.75, 0.7083, 0.75, 0.7063, 0.7313, 0.7146, 0.7313, 0.7093, 0.7473, 0.6903, 0.7473, 0.7146, 0.7313, 0.7229, 0.7313, 0.7283, 0.7473, 0.7093, 0.7473, 0.7473, 0.5027, 0.7283, 0.5027, 0.7292, 0.5, 0.75, 0.5, 0.7283, 0.5027, 0.7093, 0.5027, 0.7083, 0.5, 0.7292, 0.5, 0.7312, 0.5188, 0.7229, 0.5188, 0.7283, 0.5027, 0.7473, 0.5027, 0.7229, 0.5188, 0.7146, 0.5188, 0.7093, 0.5027, 0.7283, 0.5027, 0.6875, 0.75, 0.6875, 0.75, 0.7083, 0.75, 0.7083, 0.75, 0.7083, 0.75, 0.7083, 0.75, 0.7292, 0.75, 0.7292, 0.75, 0.7063, 0.6604, 0.7146, 0.6604, 0.7146, 0.7313, 0.7063, 0.7313, 0.7146, 0.6604, 0.7229, 0.6604, 0.7229, 0.7313, 0.7146, 0.7313, 0.75, 0.5, 0.75, 0.5, 0.7292, 0.5, 0.7292, 0.5, 0.7292, 0.5, 0.7292, 0.5, 0.7083, 0.5, 0.7083, 0.5, 0.4583, 0.8125, 0.5, 0.8125, 0.5, 0.8333, 0.4583, 0.8333, 0.4583, 0.8333, 0.5, 0.8333, 0.5, 0.8542, 0.4583, 0.8542, 0.4583, 0.375, 0.5, 0.375, 0.5, 0.3958, 0.4583, 0.3958, 0.4583, 0.3958, 0.5, 0.3958, 0.5, 0.4167, 0.4583, 0.4167, 0.5, 0.375, 0.625, 0.375, 0.625, 0.3958, 0.5, 0.3958, 0.5, 0.3958, 0.625, 0.3958, 0.625, 0.4167, 0.5, 0.4167, 0.5, 0.8125, 0.625, 0.8125, 0.625, 0.8333, 0.5, 0.8333, 0.5, 0.8333, 0.625, 0.8333, 0.625, 0.8542, 0.5, 0.8542, 0.4167, 0.75, 0.4583, 0.75, 0.4583, 0.7708, 0.4167, 0.7708, 0.4167, 0.7708, 0.4583, 0.7708, 0.4583, 0.7917, 0.4167, 0.7917, 0.375, 0.75, 0.4167, 0.75, 0.4167, 0.7708, 0.375, 0.7708, 0.375, 0.7708, 0.4167, 0.7708, 0.4167, 0.7917, 0.375, 0.7917, 0.4167, 0.4375, 0.4583, 0.4375, 0.4583, 0.4583, 0.4167, 0.4583, 0.4167, 0.4583, 0.4583, 0.4583, 0.4583, 0.4792, 0.4167, 0.4792, 0.375, 0.4375, 0.4167, 0.4375, 0.4167, 0.4583, 0.375, 0.4583, 0.375, 0.4583, 0.4167, 0.4583, 0.4167, 0.4792, 0.375, 0.4792, 0.6875, 0.5, 0.6875, 0.5, 0.6667, 0.5, 0.6667, 0.5, 0.6667, 0.5, 0.6667, 0.5, 0.6458, 0.5, 0.6458, 0.5, 0.625, 0.75, 0.625, 0.75, 0.6458, 0.75, 0.6458, 0.75, 0.6458, 0.75, 0.6458, 0.75, 0.6667, 0.75, 0.6667, 0.75, 0.6278, 0.7473, 0.6468, 0.7473, 0.6458, 0.75, 0.625, 0.75, 0.6468, 0.7473, 0.6658, 0.7473, 0.6667, 0.75, 0.6458, 0.75, 0.6438, 0.7313, 0.6521, 0.7313, 0.6468, 0.7473, 0.6278, 0.7473, 0.6521, 0.7313, 0.6604, 0.7313, 0.6658, 0.7473, 0.6468, 0.7473, 0.6847, 0.5027, 0.6658, 0.5027, 0.6667, 0.5, 0.6875, 0.5, 0.6658, 0.5027, 0.6468, 0.5027, 0.6458, 0.5, 0.6667, 0.5, 0.6687, 0.5188, 0.6604, 0.5188, 0.6658, 0.5027, 0.6847, 0.5027, 0.6604, 0.5188, 0.6521, 0.5188, 0.6468, 0.5027, 0.6658, 0.5027, 0.625, 0.75, 0.625, 0.75, 0.6458, 0.75, 0.6458, 0.75, 0.6458, 0.75, 0.6458, 0.75, 0.6667, 0.75, 0.6667, 0.75, 0.6438, 0.6604, 0.6521, 0.6604, 0.6521, 0.7313, 0.6438, 0.7313, 0.6521, 0.6604, 0.6604, 0.6604, 0.6604, 0.7313, 0.6521, 0.7313, 0.6875, 0.5, 0.6875, 0.5, 0.6667, 0.5, 0.6667, 0.5, 0.6667, 0.5, 0.6667, 0.5, 0.6458, 0.5, 0.6458, 0.5, 0.4583, 0.4375, 0.5, 0.4375, 0.5, 0.4583, 0.4583, 0.4583, 0.4583, 0.4583, 0.5, 0.4583, 0.5, 0.4792, 0.4583, 0.4792, 0.4583, 0.75, 0.5, 0.75, 0.5, 0.7708, 0.4583, 0.7708, 0.4583, 0.7708, 0.5, 0.7708, 0.5, 0.7917, 0.4583, 0.7917, 0.5, 0.75, 0.625, 0.75, 0.625, 0.7708, 0.5, 0.7708, 0.5, 0.7708, 0.625, 0.7708, 0.625, 0.7917, 0.5, 0.7917, 0.3125, 0.6667, 0.3333, 0.6667, 0.3333, 0.75, 0.3125, 0.75, 0.3333, 0.6667, 0.3542, 0.6667, 0.3542, 0.75, 0.3333, 0.75, 0.5, 0.4375, 0.625, 0.4375, 0.625, 0.4583, 0.5, 0.4583, 0.5, 0.4583, 0.625, 0.4583, 0.625, 0.4792, 0.5, 0.4792, 0.3333, 0.5, 0.3542, 0.5, 0.3542, 0.5833, 0.3333, 0.5833, 0.3333, 0.5833, 0.3542, 0.5833, 0.3542, 0.6667, 0.3333, 0.6667, 0.3125, 0.5, 0.3333, 0.5, 0.3333, 0.5833, 0.3125, 0.5833, 0.3125, 0.5833, 0.3333, 0.5833, 0.3333, 0.6667, 0.3125, 0.6667, 0.6521, 0.5188, 0.6604, 0.5188, 0.6604, 0.5896, 0.6521, 0.5896, 0.6521, 0.5896, 0.6604, 0.5896, 0.6604, 0.6604, 0.6521, 0.6604, 0.6438, 0.5188, 0.6521, 0.5188, 0.6521, 0.5896, 0.6438, 0.5896, 0.6438, 0.5896, 0.6521, 0.5896, 0.6521, 0.6604, 0.6438, 0.6604, 0.7146, 0.5188, 0.7229, 0.5188, 0.7229, 0.5896, 0.7146, 0.5896, 0.7146, 0.5896, 0.7229, 0.5896, 0.7229, 0.6604, 0.7146, 0.6604, 0.7063, 0.5188, 0.7146, 0.5188, 0.7146, 0.5896, 0.7063, 0.5896, 0.7063, 0.5896, 0.7146, 0.5896, 0.7146, 0.6604, 0.7063, 0.6604, 0.7776, 0.5188, 0.7859, 0.5187, 0.7859, 0.5896, 0.7776, 0.5896, 0.7776, 0.5896, 0.7859, 0.5896, 0.7859, 0.6604, 0.7776, 0.6604, 0.7688, 0.5188, 0.7776, 0.5188, 0.7776, 0.5896, 0.7688, 0.5896, 0.7688, 0.5896, 0.7776, 0.5896, 0.7776, 0.6604, 0.7687, 0.6604, 0.1458, 0.5, 0.1667, 0.5, 0.1667, 0.5833, 0.1458, 0.5833, 0.1458, 0.5833, 0.1667, 0.5833, 0.1667, 0.6667, 0.1458, 0.6667, 0.125, 0.5, 0.1458, 0.5, 0.1458, 0.5833, 0.125, 0.5833, 0.125, 0.5833, 0.1458, 0.5833, 0.1458, 0.6667, 0.125, 0.6667, 0.8396, 0.5188, 0.8479, 0.5188, 0.8479, 0.5896, 0.8396, 0.5896, 0.8396, 0.5896, 0.8479, 0.5896, 0.8479, 0.6604, 0.8396, 0.6604, 0.8313, 0.5188, 0.8396, 0.5188, 0.8396, 0.5896, 0.8313, 0.5896, 0.8313, 0.5896, 0.8396, 0.5896, 0.8396, 0.6604, 0.8312, 0.6604, 0.4167, 0.5, 0.4583, 0.5, 0.4583, 0.5833, 0.4167, 0.5833, 0.4167, 0.5833, 0.4583, 0.5833, 0.4583, 0.6667, 0.4167, 0.6667, 0.375, 0.5, 0.4167, 0.5, 0.4167, 0.5833, 0.375, 0.5833, 0.375, 0.5833, 0.4167, 0.5833, 0.4167, 0.6667, 0.375, 0.6667, 0.427, 0.01875, 0.448, 0.01875, 0.448, 0.08958, 0.427, 0.08958, 0.427, 0.08958, 0.448, 0.08958, 0.448, 0.1604, 0.427, 0.1604, 0.4059, 0.01875, 0.427, 0.01875, 0.427, 0.08958, 0.4059, 0.08958, 0.4059, 0.08958, 0.427, 0.08958, 0.427, 0.1604, 0.4059, 0.1604, 0.125, 0.5, 0.125, 0.5833, 0.125, 0.5833, 0.125, 0.5, 0.125, 0.5833, 0.125, 0.6667, 0.125, 0.6667, 0.125, 0.5833, 0.5, 0.0, 0.5, 0.08333, 0.5, 0.08333, 0.5, 0.0, 0.5, 0.08333, 0.5, 0.1667, 0.5, 0.1667, 0.5, 0.08333, 0.625, 0.5, 0.625, 0.5, 0.625, 0.5833, 0.625, 0.5833, 0.625, 0.5833, 0.625, 0.5833, 0.625, 0.6667, 0.625, 0.6667, 0.6875, 0.75, 0.6875, 0.75, 0.6875, 0.6667, 0.6875, 0.6667, 0.6875, 0.6667, 0.6875, 0.6667, 0.6875, 0.5833, 0.6875, 0.5833, 0.6875, 0.5, 0.6875, 0.5, 0.6875, 0.5833, 0.6875, 0.5833, 0.6875, 0.5833, 0.6875, 0.5833, 0.6875, 0.6667, 0.6875, 0.6667, 0.75, 0.75, 0.75, 0.75, 0.75, 0.6667, 0.75, 0.6667, 0.75, 0.6667, 0.75, 0.6667, 0.75, 0.5833, 0.75, 0.5833, 0.75, 0.5, 0.75, 0.5, 0.75, 0.5833, 0.75, 0.5833, 0.75, 0.5833, 0.75, 0.5833, 0.75, 0.6667, 0.75, 0.6667, 0.8125, 0.75, 0.8125, 0.75, 0.8125, 0.6667, 0.8125, 0.6667, 0.8125, 0.6667, 0.8125, 0.6667, 0.8125, 0.5833, 0.8125, 0.5833, 0.8125, 0.5, 0.8125, 0.5, 0.8125, 0.5833, 0.8125, 0.5833, 0.8125, 0.5833, 0.8125, 0.5833, 0.8125, 0.6667, 0.8125, 0.6667, 0.875, 0.75, 0.875, 0.75, 0.875, 0.6667, 0.875, 0.6667, 0.875, 0.6667, 0.875, 0.6667, 0.875, 0.5833, 0.875, 0.5833, 0.5, 0.005492, 0.4981, 0.08608, 0.4691, 0.08958, 0.4691, 0.01875, 0.4981, 0.08608, 0.4963, 0.1667, 0.4691, 0.1604, 0.4691, 0.08958, 0.5, 0.0, 0.5, 0.08333, 0.4981, 0.08608, 0.5, 0.005492, 0.5, 0.08333, 0.5, 0.1667, 0.4963, 0.1667, 0.4981, 0.08608, 0.375, 0.2445, 0.375, 0.1648, 0.4059, 0.1604, 0.4059, 0.2313, 0.375, 0.1648, 0.375, 0.08516, 0.4059, 0.08958, 0.4059, 0.1604, 0.125, 0.5, 0.125, 0.5833, 0.125, 0.5852, 0.125, 0.5055, 0.125, 0.5833, 0.125, 0.6667, 0.125, 0.6648, 0.125, 0.5852, 0.753, 0.5027, 0.753, 0.5842, 0.75, 0.5833, 0.75, 0.5, 0.753, 0.5842, 0.753, 0.6658, 0.75, 0.6667, 0.75, 0.5833, 0.7688, 0.5188, 0.7688, 0.5896, 0.753, 0.5842, 0.753, 0.5027, 0.7688, 0.5896, 0.7687, 0.6604, 0.753, 0.6658, 0.753, 0.5842, 0.81, 0.7473, 0.81, 0.6658, 0.8125, 0.6667, 0.8125, 0.75, 0.81, 0.6658, 0.81, 0.5842, 0.8125, 0.5833, 0.8125, 0.6667, 0.7938, 0.7312, 0.7938, 0.6604, 0.81, 0.6658, 0.81, 0.7473, 0.7938, 0.6604, 0.7938, 0.5896, 0.81, 0.5842, 0.81, 0.6658, 0.6903, 0.5027, 0.6903, 0.5842, 0.6875, 0.5833, 0.6875, 0.5, 0.6903, 0.5842, 0.6903, 0.6658, 0.6875, 0.6667, 0.6875, 0.5833, 0.7063, 0.5188, 0.7063, 0.5896, 0.6903, 0.5842, 0.6903, 0.5027, 0.7063, 0.5896, 0.7063, 0.6604, 0.6903, 0.6658, 0.6903, 0.5842, 0.7473, 0.7473, 0.7473, 0.6658, 0.75, 0.6667, 0.75, 0.75, 0.7473, 0.6658, 0.7473, 0.5842, 0.75, 0.5833, 0.75, 0.6667, 0.7312, 0.7312, 0.7312, 0.6604, 0.7473, 0.6658, 0.7473, 0.7473, 0.7312, 0.6604, 0.7312, 0.5896, 0.7473, 0.5842, 0.7473, 0.6658, 0.6278, 0.5027, 0.6278, 0.5842, 0.625, 0.5833, 0.625, 0.5, 0.6278, 0.5842, 0.6278, 0.6658, 0.625, 0.6667, 0.625, 0.5833, 0.6438, 0.5188, 0.6438, 0.5896, 0.6278, 0.5842, 0.6278, 0.5027, 0.6438, 0.5896, 0.6438, 0.6604, 0.6278, 0.6658, 0.6278, 0.5842, 0.6847, 0.7473, 0.6847, 0.6658, 0.6875, 0.6667, 0.6875, 0.75, 0.6847, 0.6658, 0.6847, 0.5842, 0.6875, 0.5833, 0.6875, 0.6667, 0.6688, 0.7313, 0.6687, 0.6604, 0.6847, 0.6658, 0.6847, 0.7473, 0.6687, 0.6604, 0.6688, 0.5896, 0.6847, 0.5842, 0.6847, 0.6658, 0.8157, 0.5027, 0.8157, 0.5842, 0.8125, 0.5833, 0.8125, 0.5, 0.8157, 0.5842, 0.8157, 0.6658, 0.8125, 0.6667, 0.8125, 0.5833, 0.8313, 0.5188, 0.8313, 0.5896, 0.8157, 0.5842, 0.8157, 0.5027, 0.8313, 0.5896, 0.8312, 0.6604, 0.8157, 0.6658, 0.8157, 0.5842, 0.8727, 0.7473, 0.8727, 0.6658, 0.875, 0.6667, 0.875, 0.75, 0.8727, 0.6658, 0.8727, 0.5842, 0.875, 0.5833, 0.875, 0.6667, 0.8563, 0.7313, 0.8563, 0.6604, 0.8727, 0.6658, 0.8727, 0.7473, 0.8563, 0.6604, 0.8563, 0.5896, 0.8727, 0.5842, 0.8727, 0.6658, 0.448, 0.01875, 0.4691, 0.01875, 0.4691, 0.08958, 0.448, 0.08958, 0.448, 0.08958, 0.4691, 0.08958, 0.4691, 0.1604, 0.448, 0.1604, 0.5, 0.0, 0.5, 0.08333, 0.5, 0.08333, 0.5, 0.0, 0.5, 0.08333, 0.5, 0.1667, 0.5, 0.1667, 0.5, 0.08333, 0.8125, 0.75, 0.8125, 0.75, 0.8125, 0.6667, 0.8125, 0.6667, 0.8125, 0.6667, 0.8125, 0.6667, 0.8125, 0.5833, 0.8125, 0.5833, 0.125, 0.5, 0.125, 0.5833, 0.125, 0.5833, 0.125, 0.5, 0.125, 0.5833, 0.125, 0.6667, 0.125, 0.6667, 0.125, 0.5833, 0.7859, 0.5187, 0.7938, 0.5188, 0.7938, 0.5896, 0.7859, 0.5896, 0.7859, 0.5896, 0.7938, 0.5896, 0.7938, 0.6604, 0.7859, 0.6604, 0.75, 0.5, 0.75, 0.5, 0.75, 0.5833, 0.75, 0.5833, 0.75, 0.5833, 0.75, 0.5833, 0.75, 0.6667, 0.75, 0.6667, 0.75, 0.75, 0.75, 0.75, 0.75, 0.6667, 0.75, 0.6667, 0.75, 0.6667, 0.75, 0.6667, 0.75, 0.5833, 0.75, 0.5833, 0.7229, 0.5188, 0.7312, 0.5188, 0.7312, 0.5896, 0.7229, 0.5896, 0.7229, 0.5896, 0.7312, 0.5896, 0.7312, 0.6604, 0.7229, 0.6604, 0.6875, 0.5, 0.6875, 0.5, 0.6875, 0.5833, 0.6875, 0.5833, 0.6875, 0.5833, 0.6875, 0.5833, 0.6875, 0.6667, 0.6875, 0.6667, 0.6875, 0.75, 0.6875, 0.75, 0.6875, 0.6667, 0.6875, 0.6667, 0.6875, 0.6667, 0.6875, 0.6667, 0.6875, 0.5833, 0.6875, 0.5833, 0.6604, 0.5188, 0.6687, 0.5188, 0.6688, 0.5896, 0.6604, 0.5896, 0.6604, 0.5896, 0.6688, 0.5896, 0.6687, 0.6604, 0.6604, 0.6604, 0.625, 0.5, 0.625, 0.5, 0.625, 0.5833, 0.625, 0.5833, 0.625, 0.5833, 0.625, 0.5833, 0.625, 0.6667, 0.625, 0.6667, 0.875, 0.75, 0.875, 0.75, 0.875, 0.6667, 0.875, 0.6667, 0.875, 0.6667, 0.875, 0.6667, 0.875, 0.5833, 0.875, 0.5833, 0.8479, 0.5188, 0.8563, 0.5188, 0.8563, 0.5896, 0.8479, 0.5896, 0.8479, 0.5896, 0.8563, 0.5896, 0.8563, 0.6604, 0.8479, 0.6604, 0.8125, 0.5, 0.8125, 0.5, 0.8125, 0.5833, 0.8125, 0.5833, 0.8125, 0.5833, 0.8125, 0.5833, 0.8125, 0.6667, 0.8125, 0.6667, 0.4583, 0.5, 0.5, 0.5, 0.5, 0.5833, 0.4583, 0.5833, 0.4583, 0.5833, 0.5, 0.5833, 0.5, 0.6667, 0.4583, 0.6667, 0.1667, 0.5, 0.1875, 0.5, 0.1875, 0.5833, 0.1667, 0.5833, 0.1667, 0.5833, 0.1875, 0.5833, 0.1875, 0.6667, 0.1667, 0.6667, 0.3542, 0.5, 0.375, 0.5, 0.375, 0.5833, 0.3542, 0.5833, 0.3542, 0.5833, 0.375, 0.5833, 0.375, 0.6667, 0.3542, 0.6667, 0.5, 0.5, 0.625, 0.5, 0.625, 0.5833, 0.5, 0.5833, 0.5, 0.5833, 0.625, 0.5833, 0.625, 0.6667, 0.5, 0.6667, 0.5, 0.0, 0.625, 0.0, 0.625, 0.08333, 0.5, 0.08333, 0.5, 0.08333, 0.625, 0.08333, 0.625, 0.1667, 0.5, 0.1667])
me_cube_001.update()
arm_armature = bpy.data.armatures.new('Armature')  # bones are not reproduced

# ---- objects
ob_handmesh = bpy.data.objects.new('HandMesh', me_cube_001)
ob_hand = bpy.data.objects.new('Hand', arm_armature)

# ---- transforms, parenting, visibility, modifiers, constraints
ob_handmesh.parent = ob_hand
ob_handmesh.location = (0.0, 0.0, 0.0)
_vg = ob_handmesh.vertex_groups.new(name='MiddleLow')
for _i, _w in zip([8, 9, 11, 12, 15, 16, 25, 26, 27, 28, 90, 93, 94, 95, 96, 99, 100, 101, 128, 129, 130, 131, 132, 133, 134, 136, 137, 163, 167, 168, 169, 188, 193, 194, 196, 197, 198, 199, 200, 201, 202, 203, 204, 205, 218, 219, 220, 222, 223, 224, 230, 231, 232, 233, 234, 235, 236, 237, 238, 239, 242, 243, 246, 247, 248, 249, 262, 263, 264, 265, 266, 267, 268, 269, 274, 275, 276, 277, 278, 280, 281, 284, 285, 315, 328, 330, 335], [0.001478, 0.06308, 0.1343, 0.0802, 0.3814, 0.05521, 0.2402, 0.2054, 0.08748, 0.1727, 0.03995, 0.2209, 0.06471, 0.05787, 0.1925, 0.1916, 0.06535, 0.1762, 0.018, 0.05614, 0.6696, 0.4871, 0.09749, 0.006513, 0.06149, 0.1385, 0.0321, 0.0483, 0.02951, 0.081, 0.0319, 0.04792, 0.009707, 0.009802, 0.3999, 0.3851, 0.03352, 0.1187, 0.02025, 0.02638, 0.188, 0.3984, 0.7164, 0.6083, 0.01871, 0.08605, 0.04266, 0.002204, 0.06254, 0.02417, 0.1973, 0.07002, 0.6949, 0.2171, 0.009554, 0.05995, 0.1378, 0.3683, 0.01524, 0.03692, 0.1699, 0.09428, 0.07303, 0.01263, 0.008735, 0.08081, 0.1451, 0.08986, 0.07953, 0.1775, 0.1802, 0.09054, 0.04907, 0.08068, 0.09684, 0.1971, 0.06918, 0.2049, 0.0007251, 0.05688, 3.088e-05, 0.0265, 0.006742, 0.02335, 0.01314, 0.04759, 0.008538]): _vg.add([_i], _w, 'REPLACE')
_vg = ob_handmesh.vertex_groups.new(name='MiddleMid')
for _i, _w in zip([1, 11, 12, 18, 19, 69, 103, 104, 106, 107, 108, 109, 160, 161, 162, 163, 183, 184, 196, 197, 200, 201, 202, 203, 205, 211, 226, 227, 228, 229, 244, 245, 328, 329, 330, 331, 402, 403, 404, 405, 406, 407], [0.03996, 0.5925, 0.1007, 0.2151, 0.6675, 0.02691, 0.06293, 0.0553, 0.8632, 0.6087, 0.07818, 0.1156, 0.2443, 0.09916, 0.06423, 0.208, 0.003131, 0.01267, 0.4842, 0.4012, 0.669, 0.7449, 0.003059, 0.01089, 0.02017, 0.01346, 0.0319, 0.05998, 0.9001, 0.8465, 0.01974, 0.08259, 0.1571, 0.1216, 0.6475, 0.6471, 0.08627, 0.06975, 0.2496, 0.7246, 0.6287, 0.1989]): _vg.add([_i], _w, 'REPLACE')
_vg = ob_handmesh.vertex_groups.new(name='MiddleHigh')
for _i, _w in zip([18, 19, 66, 67, 68, 69, 70, 71, 72, 73, 74, 75, 76, 77, 106, 107, 108, 109, 206, 207, 208, 209, 210, 211, 212, 213, 214, 215, 216, 217, 226, 227, 228, 229, 328, 329, 330, 331, 376, 377, 378, 379, 380, 381, 382, 383, 384, 385, 386, 387, 404, 405, 406, 407, 436, 437, 438, 439], [0.01825, 0.0186, 0.9982, 0.9735, 0.9969, 0.9601, 0.9958, 0.9924, 0.9938, 0.999, 0.9984, 1.003, 0.9999, 1.0, 0.1113, 0.3564, 0.8846, 0.8658, 0.9971, 0.9982, 0.9969, 0.9944, 0.9782, 0.9673, 0.9998, 0.9994, 0.9992, 0.9998, 0.9965, 0.9992, 0.9358, 0.9244, 0.08052, 0.1321, 0.06232, 0.1065, 0.02444, 0.09325, 0.9987, 0.9977, 0.9959, 0.9977, 0.9824, 0.9904, 0.9994, 0.9998, 1.0, 0.9989, 1.004, 0.9836, 0.7296, 0.2539, 0.323, 0.7606, 0.9994, 0.9998, 0.9988, 0.9994]): _vg.add([_i], _w, 'REPLACE')
_vg = ob_handmesh.vertex_groups.new(name='RingLow')
for _i, _w in zip([6, 8, 9, 12, 13, 15, 16, 18, 24, 25, 27, 28, 29, 90, 93, 94, 95, 96, 99, 100, 101, 110, 124, 125, 130, 134, 136, 137, 138, 139, 194, 195, 196, 197, 199, 200, 202, 203, 204, 205, 219, 220, 223, 224, 225, 234, 235, 236, 237, 238, 239, 240, 241, 242, 243, 244, 245, 246, 247, 248, 249, 262, 263, 264, 265, 266, 267, 268, 269, 276, 277, 278, 279, 280, 281, 282, 286, 287, 291, 292, 293, 310, 311, 312, 313, 326, 328, 329, 334, 406, 408, 409, 448], [0.01227, 0.05752, 0.4857, 0.4798, 0.1698, 0.0688, 0.009225, 0.1041, 0.06763, 0.6102, 0.04098, 0.5697, 0.1239, 0.0632, 0.1548, 0.04766, 0.06624, 0.1946, 0.1856, 0.05732, 0.2177, 0.01791, 0.005969, 0.01064, 0.02931, 0.0296, 0.5679, 0.5243, 0.112, 0.07465, 0.11, 0.01667, 0.007404, 0.115, 0.003484, 0.04851, 0.1081, 0.2438, 0.149, 0.05051, 0.02729, 0.05202, 0.04925, 0.06821, 0.0008521, 0.05525, 0.1624, 0.08712, 0.222, 0.09223, 0.1716, 0.7963, 0.6893, 0.051, 0.02604, 0.03015, 0.07845, 0.5848, 0.2832, 0.2092, 0.6425, 0.08607, 0.05394, 0.09031, 0.1828, 0.1725, 0.07965, 0.08567, 0.1335, 0.002045, 0.0385, 0.2318, 0.1216, 0.5401, 0.2275, 0.0192, 0.0232, 0.03923, 0.009994, 0.06218, 0.0194, 0.054, 0.03115, 0.06663, 0.0347, 0.06447, 0.4423, 0.3791, 0.01093, 0.00734, 0.01675, 0.007924, 0.004522]): _vg.add([_i], _w, 'REPLACE')
_vg = ob_handmesh.vertex_groups.new(name='RingMid')
for _i, _w in zip([12, 13, 17, 18, 24, 57, 110, 111, 112, 113, 197, 200, 201, 240, 241, 244, 245, 248, 249, 255, 271, 272, 273, 288, 289, 326, 327, 328, 329, 408, 409, 410, 411], [0.3096, 0.006261, 0.1776, 0.5518, 0.001833, 0.01486, 0.8474, 0.491, 0.01064, 0.09738, 0.06952, 0.1672, 0.06445, 0.07345, 0.01977, 0.5668, 0.65, 0.007661, 0.004939, 0.002354, 0.04071, 0.8936, 0.7987, 0.003744, 0.06463, 0.05947, 0.06949, 0.2611, 0.2736, 0.213, 0.7211, 0.1994, 0.06914]): _vg.add([_i], _w, 'REPLACE')
_vg = ob_handmesh.vertex_groups.new(name='RingHigh')
for _i, _w in zip([17, 18, 54, 55, 56, 57, 58, 59, 60, 61, 62, 63, 64, 65, 110, 111, 112, 113, 250, 251, 252, 253, 254, 255, 256, 257, 258, 259, 260, 261, 270, 271, 272, 273, 326, 327, 328, 329, 364, 365, 366, 367, 368, 369, 370, 371, 372, 373, 374, 375, 408, 409, 410, 411, 440, 441, 442, 443], [0.0524, 0.00404, 0.9977, 0.9797, 0.997, 0.9649, 0.9962, 0.9937, 0.9962, 0.999, 0.9988, 1.001, 0.9995, 0.9997, 0.09535, 0.4671, 0.9215, 0.8679, 0.9969, 0.9973, 0.9959, 0.9948, 0.9765, 0.9724, 0.9994, 0.9993, 0.9992, 0.9995, 0.9976, 0.9988, 0.941, 0.9287, 0.0742, 0.1687, 0.1509, 0.1565, 0.01791, 0.08671, 0.9988, 0.9979, 0.9971, 0.9984, 0.9875, 0.9939, 0.9987, 0.9994, 0.9996, 0.9988, 1.002, 0.9984, 0.7345, 0.2314, 0.7431, 0.8792, 0.9986, 0.9992, 0.9984, 0.9991]): _vg.add([_i], _w, 'REPLACE')
_vg = ob_handmesh.vertex_groups.new(name='ThumbLow')
for _i, _w in zip([0, 2, 8, 9, 10, 14, 15, 16, 20, 21, 26, 27, 90, 91, 92, 93, 94, 95, 96, 97, 98, 99, 100, 101, 118, 119, 120, 121, 122, 123, 131, 132, 133, 134, 135, 136, 137, 140, 141, 154, 155, 157, 158, 159, 164, 165, 166, 167, 168, 169, 186, 187, 188, 189, 190, 191, 192, 193, 194, 195, 198, 199, 202, 218, 219, 220, 221, 222, 223, 224, 225, 230, 231, 232, 233, 234, 235, 236, 237, 238, 239, 242, 243, 262, 263, 264, 265, 266, 267, 268, 269, 274, 275, 278, 318, 319, 332, 333, 338, 339, 416, 417, 418, 419, 432, 433, 434, 435], [0.818, 0.8655, 0.003809, 0.1756, 0.9268, 0.9183, 0.2144, 0.01767, 0.3395, 0.2169, 0.0115, 0.04462, 0.04144, 0.9379, 0.9266, 0.2373, 0.05219, 0.05667, 0.2218, 0.9389, 0.9299, 0.2359, 0.0578, 0.217, 0.1171, 0.09474, 0.07202, 0.02803, 0.499, 0.7831, 0.1111, 0.2444, 0.8487, 0.3364, 0.8109, 0.02367, 0.09105, 0.7028, 0.3056, 0.06871, 0.05416, 0.05226, 0.9271, 0.917, 0.9087, 0.9222, 0.135, 0.08155, 0.07657, 0.227, 0.8743, 0.8552, 0.4897, 0.6512, 0.8624, 0.8587, 0.6557, 0.5722, 0.7074, 0.869, 0.8563, 0.6676, 0.005628, 0.88, 0.7296, 0.799, 0.9154, 0.9007, 0.7668, 0.7832, 0.902, 0.2919, 0.7259, 0.02577, 0.09815, 0.6779, 0.2732, 0.1844, 0.08474, 0.03117, 0.07074, 0.09713, 0.055, 0.1189, 0.06707, 0.08052, 0.1815, 0.1815, 0.08353, 0.05553, 0.09684, 0.00804, 0.05038, 0.02372, 0.8685, 0.8551, 0.9472, 0.9421, 0.39, 0.3703, 0.06998, 0.05729, 0.1006, 0.1079, 0.9319, 0.9271, 0.9458, 0.942]): _vg.add([_i], _w, 'REPLACE')
_vg = ob_handmesh.vertex_groups.new(name='ThumbMid')
for _i, _w in zip([0, 2, 20, 21, 79, 81, 85, 86, 87, 89, 118, 119, 120, 121, 122, 123, 132, 134, 140, 141, 142, 143, 148, 149, 154, 155, 156, 157, 158, 159, 164, 165, 166, 167, 168, 169, 186, 187, 188, 189, 190, 191, 192, 193, 318, 319, 332, 333, 338, 339, 388, 389, 394, 395, 396, 397, 416, 417, 418, 419, 432, 433, 434, 435], [0.1566, 0.1079, 0.3894, 0.191, 0.09285, 0.08357, 0.1101, 0.02347, 0.06163, 0.001598, 0.8414, 0.8333, 0.7615, 0.8055, 0.4017, 0.1719, 0.0345, 0.007412, 0.2592, 0.6177, 0.06049, 0.03021, 0.06635, 0.06627, 0.86, 0.8249, 0.8984, 0.8733, 0.006834, 0.04604, 0.06012, 0.02258, 0.08365, 0.02116, 0.05936, 0.1824, 0.05446, 0.09264, 0.1019, 0.198, 0.06791, 0.02259, 0.132, 0.06298, 0.1133, 0.1264, 0.0003913, 0.005603, 0.2996, 0.239, 0.09, 0.08826, 0.08046, 0.09734, 0.01828, 0.009604, 0.744, 0.7698, 0.835, 0.8377, 0.04568, 0.05289, 0.01097, 0.01747]): _vg.add([_i], _w, 'REPLACE')
_vg = ob_handmesh.vertex_groups.new(name='ThumbHigh')
for _i, _w in zip([78, 79, 80, 81, 82, 83, 84, 85, 86, 87, 88, 89, 118, 119, 120, 121, 142, 143, 144, 145, 146, 147, 148, 149, 150, 151, 152, 153, 154, 155, 156, 157, 338, 388, 389, 390, 391, 392, 393, 394, 395, 396, 397, 398, 399, 416, 417, 418, 419, 420, 421, 422, 423], [0.9903, 0.8961, 0.9782, 0.9088, 0.9839, 0.9736, 0.9731, 0.8729, 0.9583, 0.9311, 0.9787, 0.9714, 0.01634, 0.06806, 0.09388, 0.121, 0.9295, 0.9549, 0.9914, 0.9791, 0.995, 0.9872, 0.931, 0.9316, 0.9792, 0.9828, 0.986, 0.9896, 0.05606, 0.07691, 0.07365, 0.06946, 0.006352, 0.8998, 0.9026, 0.9729, 0.9749, 0.9891, 0.992, 0.9106, 0.8903, 0.9616, 0.9668, 0.9785, 0.9804, 0.1231, 0.1259, 0.06114, 0.04963, 0.9954, 0.9988, 0.9908, 0.992]): _vg.add([_i], _w, 'REPLACE')
_vg = ob_handmesh.vertex_groups.new(name='IndexLow')
for _i, _w in zip([1, 3, 8, 9, 10, 11, 14, 15, 16, 19, 20, 21, 26, 27, 28, 90, 92, 93, 94, 95, 96, 99, 100, 101, 120, 121, 122, 123, 130, 131, 132, 133, 134, 135, 136, 137, 141, 155, 158, 160, 161, 162, 163, 166, 167, 168, 169, 186, 187, 188, 189, 190, 191, 192, 193, 194, 195, 196, 198, 199, 201, 202, 203, 204, 205, 218, 219, 220, 221, 222, 223, 224, 225, 230, 231, 232, 233, 234, 235, 236, 237, 238, 239, 242, 243, 246, 262, 263, 264, 265, 266, 267, 268, 269, 274, 275, 278, 279, 280, 320, 321, 330, 331, 338, 339, 416, 417], [0.1571, 0.614, 0.0004998, 0.08649, 0.01625, 0.2069, 0.01328, 0.1074, 0.009966, 0.1299, 0.1998, 0.532, 0.681, 0.773, 0.1134, 0.03563, 0.002283, 0.1652, 0.04492, 0.05357, 0.1926, 0.187, 0.05352, 0.1794, 0.06011, 0.002627, 0.08345, 0.01826, 0.05489, 0.1327, 0.5964, 0.08509, 0.5186, 0.1258, 0.1043, 0.1286, 0.05408, 0.02732, 0.007666, 0.424, 0.2199, 0.7697, 0.6691, 0.7238, 0.8053, 0.7033, 0.5133, 0.04801, 0.02332, 0.3437, 0.123, 0.05449, 0.08032, 0.181, 0.3056, 0.1018, 0.06176, 0.05822, 0.06078, 0.1138, 0.06011, 0.618, 0.26, 0.06993, 0.2627, 0.03802, 0.07837, 0.05296, 0.004861, 0.01241, 0.06097, 0.06319, 0.02737, 0.4141, 0.1636, 0.1833, 0.6422, 0.2076, 0.4375, 0.5516, 0.2572, 0.02145, 0.05242, 0.06908, 0.04086, 0.04594, 0.0947, 0.05761, 0.07691, 0.1772, 0.173, 0.07782, 0.05042, 0.08403, 0.008631, 0.05435, 0.04805, 9.276e-05, 0.03985, 0.2085, 0.8055, 0.08374, 0.0589, 0.1805, 0.2991, 0.04674, 0.01757]): _vg.add([_i], _w, 'REPLACE')
_vg = ob_handmesh.vertex_groups.new(name='IndexMid')
for _i, _w in zip([1, 3, 11, 19, 20, 21, 31, 33, 102, 103, 104, 105, 160, 161, 162, 163, 168, 174, 175, 182, 183, 184, 185, 201, 320, 321, 330, 331, 338, 339, 351, 400, 401, 402, 403], [0.7102, 0.3492, 0.02904, 0.09891, 0.009885, 0.003063, 0.04738, 0.04605, 0.9102, 0.8531, 0.2572, 0.1099, 0.2588, 0.6021, 0.1365, 0.05473, 0.03654, 0.01761, 0.01683, 0.9321, 0.903, 0.12, 0.08264, 0.02189, 0.7231, 0.1688, 0.1457, 0.1124, 0.08634, 0.05425, 0.007803, 0.2276, 0.8128, 0.7718, 0.6006]): _vg.add([_i], _w, 'REPLACE')
_vg = ob_handmesh.vertex_groups.new(name='IndexHigh')
for _i, _w in zip([1, 19, 30, 31, 32, 33, 34, 35, 36, 37, 38, 39, 40, 41, 102, 103, 104, 105, 161, 170, 171, 172, 173, 174, 175, 176, 177, 178, 179, 180, 181, 182, 183, 184, 185, 330, 331, 340, 341, 342, 343, 344, 345, 346, 347, 348, 349, 350, 351, 400, 401, 402, 403, 428, 429, 430, 431], [0.0454, 0.004864, 0.9948, 0.9459, 0.9915, 0.9507, 0.9949, 0.9905, 0.9926, 0.9983, 0.9977, 1.0, 0.9987, 0.9985, 0.06206, 0.06709, 0.6722, 0.8771, 0.03834, 0.996, 0.9959, 0.9932, 0.9931, 0.9638, 0.9653, 0.9988, 0.9987, 0.9984, 0.9988, 0.9947, 0.9966, 0.02643, 0.04242, 0.8354, 0.8975, 0.006598, 0.06173, 0.9982, 0.9972, 0.9956, 0.9972, 0.9829, 0.9899, 0.9969, 0.9982, 0.9973, 0.9946, 0.9864, 0.9664, 0.7617, 0.1728, 0.1331, 0.3153, 0.9978, 0.9986, 0.9979, 0.9986]): _vg.add([_i], _w, 'REPLACE')
_vg = ob_handmesh.vertex_groups.new(name='PinkyLow')
for _i, _w in zip([4, 5, 6, 7, 8, 9, 13, 15, 16, 17, 22, 23, 24, 25, 28, 29, 90, 93, 94, 95, 96, 99, 100, 101, 114, 124, 125, 126, 127, 128, 129, 130, 131, 136, 137, 138, 139, 194, 199, 203, 219, 220, 223, 224, 230, 231, 232, 235, 237, 238, 239, 240, 241, 242, 243, 244, 245, 246, 247, 248, 249, 262, 263, 264, 265, 266, 267, 268, 269, 274, 275, 276, 277, 278, 279, 280, 281, 282, 283, 284, 285, 286, 287, 288, 289, 290, 291, 292, 293, 308, 310, 311, 312, 313, 314, 315, 316, 317, 322, 323, 324, 325, 326, 327, 334, 335, 336, 337, 412, 413, 424, 425, 426, 427, 448, 449, 450, 451], [0.9353, 0.0662, 0.9316, 0.2101, 0.862, 0.1886, 0.3605, 0.2271, 0.8479, 0.08132, 0.8842, 0.8795, 0.8512, 0.08232, 0.1224, 0.8244, 0.8019, 0.2214, 0.7851, 0.7646, 0.1985, 0.1998, 0.7648, 0.2096, 0.01759, 0.9292, 0.9347, 0.9383, 0.9411, 0.9222, 0.8847, 0.2158, 0.2493, 0.1483, 0.2135, 0.8495, 0.8776, 0.04878, 0.07065, 0.05464, 0.06556, 0.048, 0.05904, 0.04461, 0.08247, 0.001682, 0.05982, 0.06377, 0.05998, 0.7976, 0.6612, 0.0358, 0.1335, 0.6118, 0.7654, 0.07791, 0.0408, 0.2798, 0.6537, 0.7052, 0.2234, 0.5546, 0.7302, 0.6721, 0.281, 0.2927, 0.6676, 0.758, 0.6046, 0.8242, 0.6781, 0.885, 0.7198, 0.6556, 0.813, 0.3378, 0.714, 0.4654, 0.4071, 0.8994, 0.9235, 0.9221, 0.9023, 0.07492, 0.1013, 0.8994, 0.8407, 0.8807, 0.8917, 0.006545, 0.9084, 0.9253, 0.8988, 0.9203, 0.9324, 0.9151, 0.9417, 0.9249, 0.9437, 0.9436, 0.09504, 0.06306, 0.1955, 0.3032, 0.9163, 0.909, 0.8814, 0.8764, 0.002022, 0.00967, 0.9455, 0.9465, 0.9375, 0.9384, 0.926, 0.9217, 0.9367, 0.9352]): _vg.add([_i], _w, 'REPLACE')
_vg = ob_handmesh.vertex_groups.new(name='PinkyMid')
for _i, _w in zip([5, 7, 13, 17, 18, 22, 23, 24, 29, 43, 45, 111, 112, 114, 115, 116, 117, 124, 126, 240, 241, 244, 245, 282, 283, 288, 289, 290, 291, 292, 293, 298, 299, 306, 307, 308, 309, 317, 324, 325, 326, 327, 336, 337, 356, 410, 411, 412, 413, 414, 415, 426, 427], [0.8435, 0.7716, 0.4275, 0.6241, 0.01101, 0.08635, 0.09109, 0.02443, 0.000828, 0.02208, 0.05106, 0.01034, 0.001304, 0.8565, 0.6206, 0.05432, 0.2188, 0.00984, 0.007091, 0.02224, 0.1286, 0.2317, 0.09517, 0.492, 0.5771, 0.8237, 0.7671, 0.06399, 0.1008, 0.0357, 0.06387, 0.02555, 0.02583, 0.02504, 0.06591, 0.8527, 0.7761, 0.001547, 0.8685, 0.8745, 0.5063, 0.4011, 0.0979, 0.1014, 0.012, 0.05006, 0.01239, 0.7097, 0.834, 0.3043, 0.1145, 0.01832, 0.01917]): _vg.add([_i], _w, 'REPLACE')
_vg = ob_handmesh.vertex_groups.new(name='PinkyHigh')
for _i, _w in zip([5, 17, 42, 43, 44, 45, 46, 47, 48, 49, 50, 51, 52, 53, 114, 115, 116, 117, 288, 289, 294, 295, 296, 297, 298, 299, 300, 301, 302, 303, 304, 305, 306, 307, 308, 309, 324, 325, 327, 352, 353, 354, 355, 356, 357, 358, 359, 360, 361, 362, 363, 412, 413, 414, 415, 444, 445, 446, 447], [0.07072, 0.0191, 0.9966, 0.9635, 0.9948, 0.9456, 0.9951, 0.9904, 0.996, 0.9994, 0.9993, 1.004, 0.9999, 1.0, 0.07088, 0.3662, 0.9429, 0.7592, 0.05996, 0.01788, 0.9965, 0.9967, 0.9938, 0.9933, 0.9611, 0.9602, 0.9998, 0.9996, 0.9996, 0.9999, 0.998, 0.9994, 0.9592, 0.9272, 0.101, 0.1957, 0.01451, 0.05496, 0.04096, 0.9991, 0.9977, 0.9948, 0.9986, 0.967, 0.9905, 0.9986, 0.9996, 1.0, 0.9985, 1.006, 0.9967, 0.2439, 0.106, 0.6904, 0.8824, 0.9988, 0.9996, 0.9987, 0.9995]): _vg.add([_i], _w, 'REPLACE')
_m = ob_handmesh.modifiers.new('Armature', 'ARMATURE')
_m.object = ob_hand
ob_hand.location = (0.0, 0.0, 0.0)
ob_hand.show_in_front = True

# ---- collection membership
col_collection.objects.link(ob_handmesh)
col_collection.objects.link(ob_hand)

# ---- scene / render settings (as saved in the file)
scene.frame_start = 1; scene.frame_end = 250; scene.frame_set(1)
scene.render.engine = 'BLENDER_EEVEE_NEXT'
bpy.context.view_layer.update()

# ---- added for rendering (the .blend has no active camera and no usable light): camera, sun
cam_auto = bpy.data.cameras.new('AutoCamera')
cam_auto.lens = 50.0
cam_auto.sensor_width = 36.0
cam_auto.clip_end = 1000.0
ob_auto_camera = bpy.data.objects.new('AutoCamera', cam_auto)
scene.collection.objects.link(ob_auto_camera)
ob_auto_camera.location = (4.87975, -6.03503, 3.98873)
ob_auto_camera.rotation_euler = (1.09748, -7.21219e-08, 0.694738)
scene.camera = ob_auto_camera
light_auto_sun = bpy.data.lights.new('AutoSun', 'SUN')
light_auto_sun.energy = 3.0
light_auto_sun.angle = 0.0523599
ob_auto_sun = bpy.data.objects.new('AutoSun', light_auto_sun)
scene.collection.objects.link(ob_auto_sun)
ob_auto_sun.rotation_euler = (0.872665, 0.174533, 0.523599)
bpy.context.view_layer.update()
